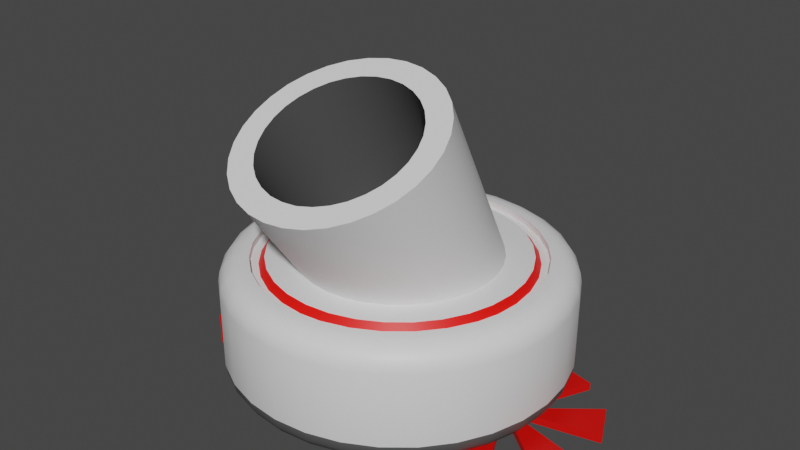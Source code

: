 # Source: robot_aspiradora.blend  (saved by Blender 2.82.7; exported with 4.5.12 LTS)
import bpy
from mathutils import Matrix  # noqa: F401  (used for matrix-valued properties, if any)

bpy.ops.wm.read_factory_settings(use_empty=True)
scene = bpy.context.scene
scene.name = 'Scene'

# ---- collections
col_collection = bpy.data.collections.new('Collection'); scene.collection.children.link(col_collection)

# ---- materials (node trees are filled in below, after node groups)
mat_base_aspiradora = bpy.data.materials.new('base aspiradora')
mat_base_aspiradora.use_transparent_shadow = False
mat_principal_aspiradora = bpy.data.materials.new('principal aspiradora')
mat_principal_aspiradora.use_transparent_shadow = False
mat_anillo_aspiradora = bpy.data.materials.new('anillo aspiradora')
mat_anillo_aspiradora.use_transparent_shadow = False
mat_helice = bpy.data.materials.new('helice')
mat_helice.use_transparent_shadow = False

# ---- material node trees
mat_base_aspiradora.use_nodes = True; mat_base_aspiradora.node_tree.nodes.clear()
_N = mat_base_aspiradora.node_tree.nodes; _L = mat_base_aspiradora.node_tree.links
n0 = _N.new('ShaderNodeOutputMaterial'); n0.name = 'Material Output'; n0.location = (300, 300)
n1 = _N.new('ShaderNodeBsdfPrincipled'); n1.name = 'Principled BSDF'; n1.location = (10, 300)
n1.distribution = 'GGX'
n1.subsurface_method = 'BURLEY'
n1.inputs[0].default_value = (0.09463, 0.09463, 0.09463, 1.0)
n1.inputs[3].default_value = 1.45
n1.inputs[27].default_value = (0.0, 0.0, 0.0, 1.0)
n1.inputs[28].default_value = 1.0
_L.new(n1.outputs[0], n0.inputs[0])
n0.is_active_output = True
mat_principal_aspiradora.use_nodes = True; mat_principal_aspiradora.node_tree.nodes.clear()
_N = mat_principal_aspiradora.node_tree.nodes; _L = mat_principal_aspiradora.node_tree.links
n0 = _N.new('ShaderNodeOutputMaterial'); n0.name = 'Material Output'; n0.location = (300, 300)
n1 = _N.new('ShaderNodeBsdfPrincipled'); n1.name = 'Principled BSDF'; n1.location = (10, 300)
n1.distribution = 'GGX'
n1.subsurface_method = 'BURLEY'
n1.inputs[0].default_value = (0.814, 0.814, 0.814, 1.0)
n1.inputs[3].default_value = 1.45
n1.inputs[27].default_value = (0.0, 0.0, 0.0, 1.0)
n1.inputs[28].default_value = 1.0
_L.new(n1.outputs[0], n0.inputs[0])
n0.is_active_output = True
mat_anillo_aspiradora.use_nodes = True; mat_anillo_aspiradora.node_tree.nodes.clear()
_N = mat_anillo_aspiradora.node_tree.nodes; _L = mat_anillo_aspiradora.node_tree.links
n0 = _N.new('ShaderNodeOutputMaterial'); n0.name = 'Material Output'; n0.location = (300, 300)
n1 = _N.new('ShaderNodeBsdfPrincipled'); n1.name = 'Principled BSDF'; n1.location = (10, 300)
n1.distribution = 'GGX'
n1.subsurface_method = 'BURLEY'
n1.inputs[0].default_value = (1.0, 0.003237, 0.0, 1.0)
n1.inputs[3].default_value = 1.45
n1.inputs[27].default_value = (0.0, 0.0, 0.0, 1.0)
n1.inputs[28].default_value = 1.0
_L.new(n1.outputs[0], n0.inputs[0])
n0.is_active_output = True
mat_helice.use_nodes = True; mat_helice.node_tree.nodes.clear()
_N = mat_helice.node_tree.nodes; _L = mat_helice.node_tree.links
n0 = _N.new('ShaderNodeOutputMaterial'); n0.name = 'Material Output'; n0.location = (300, 300)
n1 = _N.new('ShaderNodeBsdfPrincipled'); n1.name = 'Principled BSDF'; n1.location = (10, 300)
n1.distribution = 'GGX'
n1.subsurface_method = 'BURLEY'
n1.inputs[0].default_value = (0.7357, 0.002304, 0.0, 1.0)
n1.inputs[3].default_value = 1.45
n1.inputs[27].default_value = (0.0, 0.0, 0.0, 1.0)
n1.inputs[28].default_value = 1.0
_L.new(n1.outputs[0], n0.inputs[0])
n0.is_active_output = True

# ---- world
world_world = bpy.data.worlds.new('World'); scene.world = world_world
world_world.use_nodes = True; world_world.node_tree.nodes.clear()
_N = world_world.node_tree.nodes; _L = world_world.node_tree.links
n0 = _N.new('ShaderNodeOutputWorld'); n0.name = 'World Output'; n0.location = (300, 300)
n1 = _N.new('ShaderNodeBackground'); n1.name = 'Background'; n1.location = (10, 300)
n1.inputs[0].default_value = (0.05088, 0.05088, 0.05088, 1.0)
_L.new(n1.outputs[0], n0.inputs[0])
n0.is_active_output = True
world_world.color = (0.05088, 0.05088, 0.05088)
world_world.use_sun_shadow = False
world_world.sun_shadow_jitter_overblur = 0.0

# ---- meshes
me_cylinder = bpy.data.meshes.new('Cylinder')
me_cylinder.from_pydata([(-1.034e-07, 0.8647, 0.25), (0.0, 1.0, 0.3847), (-6.391e-08, 0.9165, 0.2603), (-3.038e-08, 0.9604, 0.2894), (-7.8e-09, 0.9897, 0.3331), (-1.956e-07, 0.7425, 0.95), (0.0, 1.0, 0.8153), (-6.321e-08, 0.9165, 0.9397), (-3.015e-08, 0.9604, 0.9106), (-7.8e-09, 0.9897, 0.8669), (0.1687, 0.848, 0.25), (0.1951, 0.9808, 0.3847), (0.1788, 0.8988, 0.2603), (0.1874, 0.9419, 0.2894), (0.1931, 0.9707, 0.3331), (0.1448, 0.7282, 0.95), (0.1951, 0.9808, 0.8153), (0.1788, 0.8988, 0.9397), (0.1874, 0.9419, 0.9106), (0.1931, 0.9707, 0.8669), (0.3309, 0.7988, 0.25), (0.3827, 0.9239, 0.3847), (0.3507, 0.8467, 0.2603), (0.3675, 0.8873, 0.2894), (0.3787, 0.9144, 0.3331), (0.2841, 0.6859, 0.95), (0.3827, 0.9239, 0.8153), (0.3507, 0.8467, 0.9397), (0.3675, 0.8873, 0.9106), (0.3787, 0.9144, 0.8669), (0.4804, 0.7189, 0.25), (0.5556, 0.8315, 0.3847), (0.5092, 0.762, 0.2603), (0.5335, 0.7985, 0.2894), (0.5498, 0.8229, 0.3331), (0.4125, 0.6173, 0.95), (0.5556, 0.8315, 0.8153), (0.5092, 0.762, 0.9397), (0.5335, 0.7985, 0.9106), (0.5498, 0.8229, 0.8669), (0.6114, 0.6114, 0.25), (0.7071, 0.7071, 0.3847), (0.648, 0.648, 0.2603), (0.6791, 0.6791, 0.2894), (0.6998, 0.6998, 0.3331), (0.525, 0.525, 0.95), (0.7071, 0.7071, 0.8153), (0.648, 0.648, 0.9397), (0.6791, 0.6791, 0.9106), (0.6998, 0.6998, 0.8669), (0.7189, 0.4804, 0.25), (0.8315, 0.5556, 0.3847), (0.762, 0.5092, 0.2603), (0.7985, 0.5335, 0.2894), (0.8229, 0.5498, 0.3331), (0.6173, 0.4125, 0.95), (0.8315, 0.5556, 0.8153), (0.762, 0.5092, 0.9397), (0.7985, 0.5335, 0.9106), (0.8229, 0.5498, 0.8669), (0.7988, 0.3309, 0.25), (0.9239, 0.3827, 0.3847), (0.8467, 0.3507, 0.2603), (0.8873, 0.3675, 0.2894), (0.9144, 0.3787, 0.3331), (0.6859, 0.2841, 0.95), (0.9239, 0.3827, 0.8153), (0.8467, 0.3507, 0.9397), (0.8873, 0.3675, 0.9106), (0.9144, 0.3787, 0.8669), (0.848, 0.1687, 0.25), (0.9808, 0.1951, 0.3847), (0.8988, 0.1788, 0.2603), (0.9419, 0.1874, 0.2894), (0.9707, 0.1931, 0.3331), (0.7282, 0.1448, 0.95), (0.9808, 0.1951, 0.8153), (0.8988, 0.1788, 0.9397), (0.9419, 0.1874, 0.9106), (0.9707, 0.1931, 0.8669), (0.8647, -4.897e-08, 0.25), (1.0, -7.936e-09, 0.3847), (0.9165, -3.338e-08, 0.2603), (0.9604, -2.01e-08, 0.2894), (0.9897, -1.114e-08, 0.3331), (0.7425, -8.257e-08, 0.95), (1.0, -7.936e-09, 0.8153), (0.9165, -3.338e-08, 0.9397), (0.9604, -2.01e-08, 0.9106), (0.9897, -1.114e-08, 0.8669), (0.848, -0.1687, 0.25), (0.9808, -0.1951, 0.3847), (0.8988, -0.1788, 0.2603), (0.9419, -0.1874, 0.2894), (0.9707, -0.1931, 0.3331), (0.7282, -0.1448, 0.95), (0.9808, -0.1951, 0.8153), (0.8988, -0.1788, 0.9397), (0.9419, -0.1874, 0.9106), (0.9707, -0.1931, 0.8669), (0.7988, -0.3309, 0.25), (0.9239, -0.3827, 0.3847), (0.8467, -0.3507, 0.2603), (0.8873, -0.3675, 0.2894), (0.9144, -0.3787, 0.3331), (0.6859, -0.2841, 0.95), (0.9239, -0.3827, 0.8153), (0.8467, -0.3507, 0.9397), (0.8873, -0.3675, 0.9106), (0.9144, -0.3787, 0.8669), (0.7189, -0.4804, 0.25), (0.8315, -0.5556, 0.3847), (0.762, -0.5092, 0.2603), (0.7985, -0.5335, 0.2894), (0.8229, -0.5498, 0.3331), (0.6173, -0.4125, 0.95), (0.8315, -0.5556, 0.8153), (0.762, -0.5092, 0.9397), (0.7985, -0.5335, 0.9106), (0.8229, -0.5498, 0.8669), (0.6114, -0.6114, 0.25), (0.7071, -0.7071, 0.3847), (0.648, -0.648, 0.2603), (0.6791, -0.6791, 0.2894), (0.6998, -0.6998, 0.3331), (0.525, -0.525, 0.95), (0.7071, -0.7071, 0.8153), (0.648, -0.648, 0.9397), (0.6791, -0.6791, 0.9106), (0.6998, -0.6998, 0.8669), (0.4804, -0.7189, 0.25), (0.5556, -0.8315, 0.3847), (0.5092, -0.762, 0.2603), (0.5335, -0.7985, 0.2894), (0.5498, -0.8229, 0.3331), (0.4125, -0.6173, 0.95), (0.5556, -0.8315, 0.8153), (0.5092, -0.762, 0.9397), (0.5335, -0.7985, 0.9106), (0.5498, -0.8229, 0.8669), (0.3309, -0.7988, 0.25), (0.3827, -0.9239, 0.3847), (0.3507, -0.8467, 0.2603), (0.3675, -0.8873, 0.2894), (0.3787, -0.9144, 0.3331), (0.2841, -0.6859, 0.95), (0.3827, -0.9239, 0.8153), (0.3507, -0.8467, 0.9397), (0.3675, -0.8873, 0.9106), (0.3787, -0.9144, 0.8669), (0.1687, -0.848, 0.25), (0.1951, -0.9808, 0.3847), (0.1788, -0.8988, 0.2603), (0.1874, -0.9419, 0.2894), (0.1931, -0.9707, 0.3331), (0.1448, -0.7282, 0.95), (0.1951, -0.9808, 0.8153), (0.1788, -0.8988, 0.9397), (0.1874, -0.9419, 0.9106), (0.1931, -0.9707, 0.8669), (-2.431e-07, -0.8647, 0.25), (-3.258e-07, -1.0, 0.3847), (-2.746e-07, -0.9165, 0.2603), (-3.015e-07, -0.9604, 0.2894), (-3.193e-07, -0.9897, 0.3331), (-2.211e-07, -0.7425, 0.95), (-3.258e-07, -1.0, 0.8153), (-2.747e-07, -0.9165, 0.9397), (-3.016e-07, -0.9604, 0.9106), (-3.194e-07, -0.9897, 0.8669), (-0.1687, -0.848, 0.25), (-0.1951, -0.9808, 0.3847), (-0.1788, -0.8988, 0.2603), (-0.1874, -0.9419, 0.2894), (-0.1931, -0.9707, 0.3331), (-0.1448, -0.7282, 0.95), (-0.1951, -0.9808, 0.8153), (-0.1788, -0.8988, 0.9397), (-0.1874, -0.9419, 0.9106), (-0.1931, -0.9707, 0.8669), (-0.3309, -0.7988, 0.25), (-0.3827, -0.9239, 0.3847), (-0.3507, -0.8467, 0.2603), (-0.3675, -0.8873, 0.2894), (-0.3787, -0.9144, 0.3331), (-0.2841, -0.6859, 0.95), (-0.3827, -0.9239, 0.8153), (-0.3507, -0.8467, 0.9397), (-0.3675, -0.8873, 0.9106), (-0.3787, -0.9144, 0.8669), (-0.4804, -0.7189, 0.25), (-0.5556, -0.8315, 0.3847), (-0.5092, -0.762, 0.2603), (-0.5335, -0.7985, 0.2894), (-0.5498, -0.8229, 0.3331), (-0.4125, -0.6173, 0.95), (-0.5556, -0.8315, 0.8153), (-0.5092, -0.762, 0.9397), (-0.5335, -0.7985, 0.9106), (-0.5498, -0.8229, 0.8669), (-0.6114, -0.6114, 0.25), (-0.7071, -0.7071, 0.3847), (-0.648, -0.648, 0.2603), (-0.6791, -0.6791, 0.2894), (-0.6998, -0.6998, 0.3331), (-0.525, -0.525, 0.95), (-0.7071, -0.7071, 0.8153), (-0.648, -0.648, 0.9397), (-0.6791, -0.6791, 0.9106), (-0.6998, -0.6998, 0.8669), (-0.7189, -0.4804, 0.25), (-0.8315, -0.5556, 0.3847), (-0.762, -0.5092, 0.2603), (-0.7985, -0.5335, 0.2894), (-0.8229, -0.5498, 0.3331), (-0.6173, -0.4125, 0.95), (-0.8315, -0.5556, 0.8153), (-0.762, -0.5092, 0.9397), (-0.7985, -0.5335, 0.9106), (-0.8229, -0.5498, 0.8669), (-0.7988, -0.3309, 0.25), (-0.9239, -0.3827, 0.3847), (-0.8467, -0.3507, 0.2603), (-0.8873, -0.3675, 0.2894), (-0.9144, -0.3787, 0.3331), (-0.6859, -0.2841, 0.95), (-0.9239, -0.3827, 0.8153), (-0.8467, -0.3507, 0.9397), (-0.8873, -0.3675, 0.9106), (-0.9144, -0.3787, 0.8669), (-0.848, -0.1687, 0.25), (-0.9808, -0.1951, 0.3847), (-0.8988, -0.1788, 0.2603), (-0.9419, -0.1874, 0.2894), (-0.9707, -0.1931, 0.3331), (-0.7282, -0.1448, 0.95), (-0.9808, -0.1951, 0.8153), (-0.8988, -0.1788, 0.9397), (-0.9419, -0.1874, 0.9106), (-0.9707, -0.1931, 0.8669), (-0.8647, 9.382e-07, 0.25), (-1.0, 8.822e-07, 0.3847), (-0.9165, 9.166e-07, 0.2603), (-0.9604, 8.984e-07, 0.2894), (-0.9897, 8.863e-07, 0.3331), (-0.7425, 8.042e-07, 0.95), (-1.0, 8.822e-07, 0.8153), (-0.9165, 9.166e-07, 0.9397), (-0.9604, 8.985e-07, 0.9106), (-0.9897, 8.863e-07, 0.8669), (-0.848, 0.1687, 0.25), (-0.9808, 0.1951, 0.3847), (-0.8988, 0.1788, 0.2603), (-0.9419, 0.1874, 0.2894), (-0.9707, 0.1931, 0.3331), (-0.7282, 0.1448, 0.95), (-0.9808, 0.1951, 0.8153), (-0.8988, 0.1788, 0.9397), (-0.9419, 0.1874, 0.9106), (-0.9707, 0.1931, 0.8669), (-0.7988, 0.3309, 0.25), (-0.9239, 0.3827, 0.3847), (-0.8467, 0.3507, 0.2603), (-0.8873, 0.3675, 0.2894), (-0.9144, 0.3787, 0.3331), (-0.6859, 0.2841, 0.95), (-0.9239, 0.3827, 0.8153), (-0.8467, 0.3507, 0.9397), (-0.8873, 0.3675, 0.9106), (-0.9144, 0.3787, 0.8669), (-0.7189, 0.4804, 0.25), (-0.8315, 0.5556, 0.3847), (-0.762, 0.5092, 0.2603), (-0.7985, 0.5335, 0.2894), (-0.8229, 0.5498, 0.3331), (-0.6173, 0.4125, 0.95), (-0.8315, 0.5556, 0.8153), (-0.762, 0.5092, 0.9397), (-0.7985, 0.5335, 0.9106), (-0.8229, 0.5498, 0.8669), (-0.6114, 0.6114, 0.25), (-0.7071, 0.7071, 0.3847), (-0.648, 0.648, 0.2603), (-0.6791, 0.6791, 0.2894), (-0.6998, 0.6998, 0.3331), (-0.525, 0.525, 0.95), (-0.7071, 0.7071, 0.8153), (-0.648, 0.648, 0.9397), (-0.6791, 0.6791, 0.9106), (-0.6998, 0.6998, 0.8669), (-0.4804, 0.7189, 0.25), (-0.5556, 0.8315, 0.3847), (-0.5092, 0.762, 0.2603), (-0.5335, 0.7985, 0.2894), (-0.5498, 0.8229, 0.3331), (-0.4125, 0.6173, 0.95), (-0.5556, 0.8315, 0.8153), (-0.5092, 0.762, 0.9397), (-0.5335, 0.7985, 0.9106), (-0.5498, 0.8229, 0.8669), (-0.3309, 0.7988, 0.25), (-0.3827, 0.9239, 0.3847), (-0.3507, 0.8467, 0.2603), (-0.3675, 0.8873, 0.2894), (-0.3787, 0.9144, 0.3331), (-0.2841, 0.6859, 0.95), (-0.3827, 0.9239, 0.8153), (-0.3507, 0.8467, 0.9397), (-0.3675, 0.8873, 0.9106), (-0.3787, 0.9144, 0.8669), (-0.1687, 0.848, 0.25), (-0.1951, 0.9808, 0.3847), (-0.1788, 0.8988, 0.2603), (-0.1874, 0.9419, 0.2894), (-0.1931, 0.9707, 0.3331), (-0.1448, 0.7282, 0.95), (-0.1951, 0.9808, 0.8153), (-0.1788, 0.8988, 0.9397), (-0.1874, 0.9419, 0.9106), (-0.1931, 0.9707, 0.8669), (-1.886e-07, 0.8256, 0.95), (0.1611, 0.8097, 0.95), (0.3159, 0.7627, 0.95), (0.4587, 0.6865, 0.95), (0.5838, 0.5838, 0.95), (0.6865, 0.4587, 0.95), (0.7627, 0.3159, 0.95), (0.8097, 0.1611, 0.95), (0.8256, -9.344e-08, 0.95), (0.8097, -0.1611, 0.95), (0.7627, -0.3159, 0.95), (0.6865, -0.4587, 0.95), (0.5838, -0.5838, 0.95), (0.4587, -0.6865, 0.95), (0.3159, -0.7627, 0.95), (0.1611, -0.8097, 0.95), (-2.291e-07, -0.8256, 0.95), (-0.1611, -0.8097, 0.95), (-0.3159, -0.7627, 0.95), (-0.4587, -0.6865, 0.95), (-0.5838, -0.5838, 0.95), (-0.6865, -0.4587, 0.95), (-0.7627, -0.3159, 0.95), (-0.8097, -0.1611, 0.95), (-0.8256, 8.863e-07, 0.95), (-0.8097, 0.1611, 0.95), (-0.7627, 0.3159, 0.95), (-0.6865, 0.4587, 0.95), (-0.5838, 0.5838, 0.95), (-0.4587, 0.6865, 0.95), (-0.3159, 0.7628, 0.95), (-0.1611, 0.8097, 0.95), (-3.666e-07, -0.07303, 1.962), (0.08649, -0.08068, 1.958), (0.1696, -0.1033, 1.947), (0.2463, -0.1401, 1.929), (0.3135, -0.1895, 1.905), (0.3686, -0.2498, 1.875), (0.4096, -0.3186, 1.841), (0.4348, -0.3932, 1.805), (0.4433, -0.4708, 1.766), (0.4348, -0.5484, 1.728), (0.4096, -0.6231, 1.691), (0.3686, -0.6918, 1.658), (0.3135, -0.7521, 1.628), (0.2463, -0.8016, 1.604), (0.1696, -0.8384, 1.586), (0.08649, -0.861, 1.574), (-7.04e-08, -0.8686, 1.571), (-0.08649, -0.861, 1.574), (-0.1697, -0.8384, 1.586), (-0.2463, -0.8016, 1.604), (-0.3135, -0.7521, 1.628), (-0.3686, -0.6918, 1.658), (-0.4096, -0.6231, 1.691), (-0.4348, -0.5484, 1.728), (-0.4433, -0.4708, 1.766), (-0.4348, -0.3932, 1.805), (-0.4096, -0.3186, 1.841), (-0.3686, -0.2498, 1.875), (-0.3135, -0.1895, 1.905), (-0.2463, -0.1401, 1.929), (-0.1696, -0.1033, 1.947), (-0.08649, -0.08068, 1.958), (-2.455e-07, 0.05099, 2.023), (0.1135, 0.04096, 2.018), (0.2225, 0.01127, 2.003), (0.3231, -0.03695, 1.98), (0.4112, -0.1018, 1.948), (0.4835, -0.1809, 1.909), (0.5373, -0.2711, 1.865), (0.5704, -0.369, 1.816), (0.5815, -0.4708, 1.766), (0.5704, -0.5726, 1.716), (0.5373, -0.6705, 1.668), (0.4835, -0.7607, 1.624), (0.4112, -0.8398, 1.585), (0.3231, -0.9047, 1.553), (0.2225, -0.9529, 1.529), (0.1135, -0.9826, 1.515), (-1.392e-07, -0.9927, 1.51), (-0.1135, -0.9826, 1.515), (-0.2225, -0.9529, 1.529), (-0.3231, -0.9047, 1.553), (-0.4112, -0.8398, 1.585), (-0.4835, -0.7607, 1.624), (-0.5373, -0.6705, 1.668), (-0.5704, -0.5726, 1.716), (-0.5815, -0.4708, 1.766), (-0.5704, -0.369, 1.816), (-0.5373, -0.2711, 1.865), (-0.4835, -0.1809, 1.909), (-0.4112, -0.1018, 1.948), (-0.3231, -0.03695, 1.98), (-0.2225, 0.01127, 2.003), (-0.1134, 0.04096, 2.018), (-3.14e-07, 0.4417, 0.9797), (0.08649, 0.4332, 0.9796), (0.1697, 0.4079, 0.9794), (0.2463, 0.367, 0.9789), (0.3135, 0.3118, 0.9784), (0.3686, 0.2447, 0.9777), (0.4096, 0.168, 0.9769), (0.4348, 0.08486, 0.9761), (0.4433, -0.001624, 0.9752), (0.4348, -0.08811, 0.9744), (0.4096, -0.1713, 0.9735), (0.3686, -0.2479, 0.9728), (0.3135, -0.3151, 0.9721), (0.2463, -0.3702, 0.9715), (0.1697, -0.4112, 0.9711), (0.08649, -0.4364, 0.9709), (-1.786e-08, -0.4449, 0.9708), (-0.08649, -0.4364, 0.9709), (-0.1697, -0.4112, 0.9711), (-0.2463, -0.3702, 0.9715), (-0.3135, -0.3151, 0.9721), (-0.3686, -0.2479, 0.9728), (-0.4096, -0.1713, 0.9735), (-0.4348, -0.08811, 0.9744), (-0.4433, -0.001623, 0.9752), (-0.4348, 0.08486, 0.9761), (-0.4096, 0.168, 0.9769), (-0.3686, 0.2447, 0.9777), (-0.3135, 0.3118, 0.9784), (-0.2463, 0.367, 0.9789), (-0.1696, 0.4079, 0.9794), (-0.08649, 0.4332, 0.9796), (-1.024e-07, 0.8647, 0.95), (0.1687, 0.848, 0.95), (0.3309, 0.7988, 0.95), (0.4804, 0.7189, 0.95), (0.6114, 0.6114, 0.95), (0.7189, 0.4804, 0.95), (0.7988, 0.3309, 0.95), (0.848, 0.1687, 0.95), (0.8647, -4.897e-08, 0.95), (0.848, -0.1687, 0.95), (0.7988, -0.3309, 0.95), (0.7189, -0.4804, 0.95), (0.6114, -0.6114, 0.95), (0.4804, -0.7189, 0.95), (0.3309, -0.7988, 0.95), (0.1687, -0.848, 0.95), (-2.431e-07, -0.8647, 0.95), (-0.1687, -0.848, 0.95), (-0.3309, -0.7988, 0.95), (-0.4804, -0.7189, 0.95), (-0.6114, -0.6114, 0.95), (-0.7189, -0.4804, 0.95), (-0.7988, -0.3309, 0.95), (-0.848, -0.1687, 0.95), (-0.8647, 9.382e-07, 0.95), (-0.848, 0.1687, 0.95), (-0.7988, 0.3309, 0.95), (-0.7189, 0.4804, 0.95), (-0.6114, 0.6114, 0.95), (-0.4804, 0.7189, 0.95), (-0.3309, 0.7988, 0.95), (-0.1687, 0.848, 0.95), (-2.455e-07, 0.5815, 0.95), (0.1135, 0.5704, 0.95), (0.2225, 0.5373, 0.95), (0.3231, 0.4835, 0.95), (0.4112, 0.4112, 0.95), (0.4835, 0.3231, 0.95), (0.5373, 0.2225, 0.95), (0.5704, 0.1135, 0.95), (0.5815, -9.031e-08, 0.95), (0.5704, -0.1135, 0.95), (0.5373, -0.2225, 0.95), (0.4835, -0.3231, 0.95), (0.4112, -0.4112, 0.95), (0.3231, -0.4835, 0.95), (0.2225, -0.5373, 0.95), (0.1135, -0.5704, 0.95), (-1.392e-07, -0.5815, 0.95), (-0.1135, -0.5704, 0.95), (-0.2225, -0.5373, 0.95), (-0.3231, -0.4835, 0.95), (-0.4112, -0.4112, 0.95), (-0.4835, -0.3231, 0.95), (-0.5373, -0.2225, 0.95), (-0.5704, -0.1135, 0.95), (-0.5815, 6.521e-07, 0.95), (-0.5704, 0.1135, 0.95), (-0.5373, 0.2225, 0.95), (-0.4835, 0.3231, 0.95), (-0.4112, 0.4112, 0.95), (-0.3231, 0.4835, 0.95), (-0.2225, 0.5373, 0.95), (-0.1134, 0.5704, 0.95), (-1.886e-07, 0.8256, 0.9096), (-2.076e-07, 0.7763, 0.9096), (0.1515, 0.7614, 0.9096), (0.1611, 0.8097, 0.9096), (0.2971, 0.7172, 0.9096), (0.3159, 0.7627, 0.9096), (0.4313, 0.6455, 0.9096), (0.4587, 0.6865, 0.9096), (0.5489, 0.5489, 0.9096), (0.5838, 0.5838, 0.9096), (0.6455, 0.4313, 0.9096), (0.6865, 0.4587, 0.9096), (0.7172, 0.2971, 0.9096), (0.7627, 0.3159, 0.9096), (0.7614, 0.1515, 0.9096), (0.8097, 0.1611, 0.9096), (0.7763, -9.222e-08, 0.9096), (0.8256, -9.344e-08, 0.9096), (0.7614, -0.1515, 0.9096), (0.8097, -0.1611, 0.9096), (0.7172, -0.2971, 0.9096), (0.7627, -0.3159, 0.9096), (0.6455, -0.4313, 0.9096), (0.6865, -0.4587, 0.9096), (0.5489, -0.5489, 0.9096), (0.5838, -0.5838, 0.9096), (0.4313, -0.6455, 0.9096), (0.4587, -0.6865, 0.9096), (0.2971, -0.7172, 0.9096), (0.3159, -0.7627, 0.9096), (0.1515, -0.7614, 0.9096), (0.1611, -0.8097, 0.9096), (-2.343e-07, -0.7763, 0.9096), (-2.291e-07, -0.8256, 0.9096), (-0.1515, -0.7614, 0.9096), (-0.1611, -0.8097, 0.9096), (-0.2971, -0.7172, 0.9096), (-0.3159, -0.7627, 0.9096), (-0.4313, -0.6455, 0.9096), (-0.4587, -0.6865, 0.9096), (-0.5489, -0.5489, 0.9096), (-0.5838, -0.5838, 0.9096), (-0.6455, -0.4313, 0.9096), (-0.6865, -0.4587, 0.9096), (-0.7172, -0.2971, 0.9096), (-0.7627, -0.3159, 0.9096), (-0.7614, -0.1515, 0.9096), (-0.8097, -0.1611, 0.9096), (-0.7763, 8.35e-07, 0.9096), (-0.8256, 8.863e-07, 0.9096), (-0.7614, 0.1515, 0.9096), (-0.8097, 0.1611, 0.9096), (-0.7172, 0.2971, 0.9096), (-0.7627, 0.3159, 0.9096), (-0.6455, 0.4313, 0.9096), (-0.6865, 0.4587, 0.9096), (-0.5489, 0.5489, 0.9096), (-0.5838, 0.5838, 0.9096), (-0.4313, 0.6455, 0.9096), (-0.4587, 0.6865, 0.9096), (-0.2971, 0.7172, 0.9096), (-0.3159, 0.7628, 0.9096), (-0.1515, 0.7614, 0.9096), (-0.1611, 0.8097, 0.9096), (-2.455e-07, 0.5815, 0.95), (0.1135, 0.5704, 0.95), (0.2225, 0.5373, 0.95), (0.3231, 0.4835, 0.95), (0.4112, 0.4112, 0.95), (0.4835, 0.3231, 0.95), (0.5373, 0.2225, 0.95), (0.5704, 0.1135, 0.95), (0.5815, -9.031e-08, 0.95), (0.5704, -0.1135, 0.95), (0.5373, -0.2225, 0.95), (0.4835, -0.3231, 0.95), (0.4112, -0.4112, 0.95), (0.3231, -0.4835, 0.95), (0.2225, -0.5373, 0.95), (0.1135, -0.5704, 0.95), (-1.392e-07, -0.5815, 0.95), (-0.1135, -0.5704, 0.95), (-0.2225, -0.5373, 0.95), (-0.3231, -0.4835, 0.95), (-0.4112, -0.4112, 0.95), (-0.4835, -0.3231, 0.95), (-0.5373, -0.2225, 0.95), (-0.5704, -0.1135, 0.95), (-0.5815, 6.521e-07, 0.95), (-0.5704, 0.1135, 0.95), (-0.5373, 0.2225, 0.95), (-0.4835, 0.3231, 0.95), (-0.4112, 0.4112, 0.95), (-0.3231, 0.4835, 0.95), (-0.2225, 0.5373, 0.95), (-0.1134, 0.5704, 0.95), (-2.455e-07, 0.05099, 2.023), (0.1135, 0.04096, 2.018), (0.2225, 0.01127, 2.003), (0.3231, -0.03695, 1.98), (0.4112, -0.1018, 1.948), (0.4835, -0.1809, 1.909), (0.5373, -0.2711, 1.865), (0.5704, -0.369, 1.816), (0.5815, -0.4708, 1.766), (0.5704, -0.5726, 1.716), (0.5373, -0.6705, 1.668), (0.4835, -0.7607, 1.624), (0.4112, -0.8398, 1.585), (0.3231, -0.9047, 1.553), (0.2225, -0.9529, 1.529), (0.1135, -0.9826, 1.515), (-1.392e-07, -0.9927, 1.51), (-0.1135, -0.9826, 1.515), (-0.2225, -0.9529, 1.529), (-0.3231, -0.9047, 1.553), (-0.4112, -0.8398, 1.585), (-0.4835, -0.7607, 1.624), (-0.5373, -0.6705, 1.668), (-0.5704, -0.5726, 1.716), (-0.5815, -0.4708, 1.766), (-0.5704, -0.369, 1.816), (-0.5373, -0.2711, 1.865), (-0.4835, -0.1809, 1.909), (-0.4112, -0.1018, 1.948), (-0.3231, -0.03695, 1.98), (-0.2225, 0.01127, 2.003), (-0.1134, 0.04096, 2.018), (-3.666e-07, -0.07303, 1.962), (0.08649, -0.08068, 1.958), (0.1696, -0.1033, 1.947), (0.2463, -0.1401, 1.929), (0.3135, -0.1895, 1.905), (0.3686, -0.2498, 1.875), (0.4096, -0.3186, 1.841), (0.4348, -0.3932, 1.805), (0.4433, -0.4708, 1.766), (0.4348, -0.5484, 1.728), (0.4096, -0.6231, 1.691), (0.3686, -0.6918, 1.658), (0.3135, -0.7521, 1.628), (0.2463, -0.8016, 1.604), (0.1696, -0.8384, 1.586), (0.08649, -0.861, 1.574), (-7.04e-08, -0.8686, 1.571), (-0.08649, -0.861, 1.574), (-0.1697, -0.8384, 1.586), (-0.2463, -0.8016, 1.604), (-0.3135, -0.7521, 1.628), (-0.3686, -0.6918, 1.658), (-0.4096, -0.6231, 1.691), (-0.4348, -0.5484, 1.728), (-0.4433, -0.4708, 1.766), (-0.4348, -0.3932, 1.805), (-0.4096, -0.3186, 1.841), (-0.3686, -0.2498, 1.875), (-0.3135, -0.1895, 1.905), (-0.2463, -0.1401, 1.929), (-0.1696, -0.1033, 1.947), (-0.08649, -0.08068, 1.958), (-3.14e-07, 0.4417, 0.9797), (0.08649, 0.4332, 0.9796), (0.1697, 0.4079, 0.9794), (0.2463, 0.367, 0.9789), (0.3135, 0.3118, 0.9784), (0.3686, 0.2447, 0.9777), (0.4096, 0.168, 0.9769), (0.4348, 0.08486, 0.9761), (0.4433, -0.001624, 0.9752), (0.4348, -0.08811, 0.9744), (0.4096, -0.1713, 0.9735), (0.3686, -0.2479, 0.9728), (0.3135, -0.3151, 0.9721), (0.2463, -0.3702, 0.9715), (0.1697, -0.4112, 0.9711), (0.08649, -0.4364, 0.9709), (-1.786e-08, -0.4449, 0.9708), (-0.08649, -0.4364, 0.9709), (-0.1697, -0.4112, 0.9711), (-0.2463, -0.3702, 0.9715), (-0.3135, -0.3151, 0.9721), (-0.3686, -0.2479, 0.9728), (-0.4096, -0.1713, 0.9735), (-0.4348, -0.08811, 0.9744), (-0.4433, -0.001623, 0.9752), (-0.4348, 0.08486, 0.9761), (-0.4096, 0.168, 0.9769), (-0.3686, 0.2447, 0.9777), (-0.3135, 0.3118, 0.9784), (-0.2463, 0.367, 0.9789), (-0.1696, 0.4079, 0.9794), (-0.08649, 0.4332, 0.9796), (-1.886e-07, 0.8256, 0.95), (0.1611, 0.8097, 0.95), (0.3159, 0.7627, 0.95), (0.4587, 0.6865, 0.95), (0.5838, 0.5838, 0.95), (0.6865, 0.4587, 0.95), (0.7627, 0.3159, 0.95), (0.8097, 0.1611, 0.95), (0.8256, -9.344e-08, 0.95), (0.8097, -0.1611, 0.95), (0.7627, -0.3159, 0.95), (0.6865, -0.4587, 0.95), (0.5838, -0.5838, 0.95), (0.4587, -0.6865, 0.95), (0.3159, -0.7627, 0.95), (0.1611, -0.8097, 0.95), (-2.291e-07, -0.8256, 0.95), (-0.1611, -0.8097, 0.95), (-0.3159, -0.7627, 0.95), (-0.4587, -0.6865, 0.95), (-0.5838, -0.5838, 0.95), (-0.6865, -0.4587, 0.95), (-0.7627, -0.3159, 0.95), (-0.8097, -0.1611, 0.95), (-0.8256, 8.863e-07, 0.95), (-0.8097, 0.1611, 0.95), (-0.7627, 0.3159, 0.95), (-0.6865, 0.4587, 0.95), (-0.5838, 0.5838, 0.95), (-0.4587, 0.6865, 0.95), (-0.3159, 0.7628, 0.95), (-0.1611, 0.8097, 0.95), (-1.956e-07, 0.7425, 0.95), (0.1448, 0.7282, 0.95), (0.2841, 0.6859, 0.95), (0.4125, 0.6173, 0.95), (0.525, 0.525, 0.95), (0.6173, 0.4125, 0.95), (0.6859, 0.2841, 0.95), (0.7282, 0.1448, 0.95), (0.7425, -8.257e-08, 0.95), (0.7282, -0.1448, 0.95), (0.6859, -0.2841, 0.95), (0.6173, -0.4125, 0.95), (0.525, -0.525, 0.95), (0.4125, -0.6173, 0.95), (0.2841, -0.6859, 0.95), (0.1448, -0.7282, 0.95), (-2.211e-07, -0.7425, 0.95), (-0.1448, -0.7282, 0.95), (-0.2841, -0.6859, 0.95), (-0.4125, -0.6173, 0.95), (-0.525, -0.525, 0.95), (-0.6173, -0.4125, 0.95), (-0.6859, -0.2841, 0.95), (-0.7282, -0.1448, 0.95), (-0.7425, 8.042e-07, 0.95), (-0.7282, 0.1448, 0.95), (-0.6859, 0.2841, 0.95), (-0.6173, 0.4125, 0.95), (-0.525, 0.525, 0.95), (-0.4125, 0.6173, 0.95), (-0.2841, 0.6859, 0.95), (-0.1448, 0.7282, 0.95), (-1.886e-07, 0.8256, 0.9096), (0.1611, 0.8097, 0.9096), (0.3159, 0.7627, 0.9096), (0.4587, 0.6865, 0.9096), (0.5838, 0.5838, 0.9096), (0.6865, 0.4587, 0.9096), (0.7627, 0.3159, 0.9096), (0.8097, 0.1611, 0.9096), (0.8256, -9.344e-08, 0.9096), (0.8097, -0.1611, 0.9096), (0.7627, -0.3159, 0.9096), (0.6865, -0.4587, 0.9096), (0.5838, -0.5838, 0.9096), (0.4587, -0.6865, 0.9096), (0.3159, -0.7627, 0.9096), (0.1611, -0.8097, 0.9096), (-2.291e-07, -0.8256, 0.9096), (-0.1611, -0.8097, 0.9096), (-0.3159, -0.7627, 0.9096), (-0.4587, -0.6865, 0.9096), (-0.5838, -0.5838, 0.9096), (-0.6865, -0.4587, 0.9096), (-0.7627, -0.3159, 0.9096), (-0.8097, -0.1611, 0.9096), (-0.8256, 8.863e-07, 0.9096), (-0.8097, 0.1611, 0.9096), (-0.7627, 0.3159, 0.9096), (-0.6865, 0.4587, 0.9096), (-0.5838, 0.5838, 0.9096), (-0.4587, 0.6865, 0.9096), (-0.3159, 0.7628, 0.9096), (-0.1611, 0.8097, 0.9096), (-2.076e-07, 0.7763, 0.9096), (0.1515, 0.7614, 0.9096), (0.2971, 0.7172, 0.9096), (0.4313, 0.6455, 0.9096), (0.5489, 0.5489, 0.9096), (0.6455, 0.4313, 0.9096), (0.7172, 0.2971, 0.9096), (0.7614, 0.1515, 0.9096), (0.7763, -9.222e-08, 0.9096), (0.7614, -0.1515, 0.9096), (0.7172, -0.2971, 0.9096), (0.6455, -0.4313, 0.9096), (0.5489, -0.5489, 0.9096), (0.4313, -0.6455, 0.9096), (0.2971, -0.7172, 0.9096), (0.1515, -0.7614, 0.9096), (-2.343e-07, -0.7763, 0.9096), (-0.1515, -0.7614, 0.9096), (-0.2971, -0.7172, 0.9096), (-0.4313, -0.6455, 0.9096), (-0.5489, -0.5489, 0.9096), (-0.6455, -0.4313, 0.9096), (-0.7172, -0.2971, 0.9096), (-0.7614, -0.1515, 0.9096), (-0.7763, 8.35e-07, 0.9096), (-0.7614, 0.1515, 0.9096), (-0.7172, 0.2971, 0.9096), (-0.6455, 0.4313, 0.9096), (-0.5489, 0.5489, 0.9096), (-0.4313, 0.6455, 0.9096), (-0.2971, 0.7172, 0.9096), (-0.1515, 0.7614, 0.9096)], [], [(311, 316, 6, 1), (21, 26, 36, 31), (31, 36, 46, 41), (41, 46, 56, 51), (51, 56, 66, 61), (61, 66, 76, 71), (71, 76, 86, 81), (81, 86, 96, 91), (91, 96, 106, 101), (101, 106, 116, 111), (111, 116, 126, 121), (121, 126, 136, 131), (131, 136, 146, 141), (141, 146, 156, 151), (151, 156, 166, 161), (161, 166, 176, 171), (171, 176, 186, 181), (181, 186, 196, 191), (191, 196, 206, 201), (201, 206, 216, 211), (211, 216, 226, 221), (221, 226, 236, 231), (231, 236, 246, 241), (241, 246, 256, 251), (251, 256, 266, 261), (261, 266, 276, 271), (271, 276, 286, 281), (281, 286, 296, 291), (291, 296, 306, 301), (301, 306, 316, 311), (11, 16, 26, 21), (583, 582, 614, 615), (1, 6, 16, 11), (1, 11, 14, 4), (4, 14, 13, 3), (3, 13, 12, 2), (2, 12, 10, 0), (16, 6, 9, 19), (19, 9, 8, 18), (18, 8, 7, 17), (17, 7, 448, 449), (11, 21, 24, 14), (14, 24, 23, 13), (13, 23, 22, 12), (12, 22, 20, 10), (26, 16, 19, 29), (29, 19, 18, 28), (28, 18, 17, 27), (27, 17, 449, 450), (21, 31, 34, 24), (24, 34, 33, 23), (23, 33, 32, 22), (22, 32, 30, 20), (36, 26, 29, 39), (39, 29, 28, 38), (38, 28, 27, 37), (37, 27, 450, 451), (31, 41, 44, 34), (34, 44, 43, 33), (33, 43, 42, 32), (32, 42, 40, 30), (46, 36, 39, 49), (49, 39, 38, 48), (48, 38, 37, 47), (47, 37, 451, 452), (41, 51, 54, 44), (44, 54, 53, 43), (43, 53, 52, 42), (42, 52, 50, 40), (56, 46, 49, 59), (59, 49, 48, 58), (58, 48, 47, 57), (57, 47, 452, 453), (51, 61, 64, 54), (54, 64, 63, 53), (53, 63, 62, 52), (52, 62, 60, 50), (66, 56, 59, 69), (69, 59, 58, 68), (68, 58, 57, 67), (67, 57, 453, 454), (61, 71, 74, 64), (64, 74, 73, 63), (63, 73, 72, 62), (62, 72, 70, 60), (76, 66, 69, 79), (79, 69, 68, 78), (78, 68, 67, 77), (77, 67, 454, 455), (71, 81, 84, 74), (74, 84, 83, 73), (73, 83, 82, 72), (72, 82, 80, 70), (86, 76, 79, 89), (89, 79, 78, 88), (88, 78, 77, 87), (87, 77, 455, 456), (81, 91, 94, 84), (84, 94, 93, 83), (83, 93, 92, 82), (82, 92, 90, 80), (96, 86, 89, 99), (99, 89, 88, 98), (98, 88, 87, 97), (97, 87, 456, 457), (91, 101, 104, 94), (94, 104, 103, 93), (93, 103, 102, 92), (92, 102, 100, 90), (106, 96, 99, 109), (109, 99, 98, 108), (108, 98, 97, 107), (107, 97, 457, 458), (101, 111, 114, 104), (104, 114, 113, 103), (103, 113, 112, 102), (102, 112, 110, 100), (116, 106, 109, 119), (119, 109, 108, 118), (118, 108, 107, 117), (117, 107, 458, 459), (111, 121, 124, 114), (114, 124, 123, 113), (113, 123, 122, 112), (112, 122, 120, 110), (126, 116, 119, 129), (129, 119, 118, 128), (128, 118, 117, 127), (127, 117, 459, 460), (121, 131, 134, 124), (124, 134, 133, 123), (123, 133, 132, 122), (122, 132, 130, 120), (136, 126, 129, 139), (139, 129, 128, 138), (138, 128, 127, 137), (137, 127, 460, 461), (131, 141, 144, 134), (134, 144, 143, 133), (133, 143, 142, 132), (132, 142, 140, 130), (146, 136, 139, 149), (149, 139, 138, 148), (148, 138, 137, 147), (147, 137, 461, 462), (141, 151, 154, 144), (144, 154, 153, 143), (143, 153, 152, 142), (142, 152, 150, 140), (156, 146, 149, 159), (159, 149, 148, 158), (158, 148, 147, 157), (157, 147, 462, 463), (151, 161, 164, 154), (154, 164, 163, 153), (153, 163, 162, 152), (152, 162, 160, 150), (166, 156, 159, 169), (169, 159, 158, 168), (168, 158, 157, 167), (167, 157, 463, 464), (161, 171, 174, 164), (164, 174, 173, 163), (163, 173, 172, 162), (162, 172, 170, 160), (176, 166, 169, 179), (179, 169, 168, 178), (178, 168, 167, 177), (177, 167, 464, 465), (171, 181, 184, 174), (174, 184, 183, 173), (173, 183, 182, 172), (172, 182, 180, 170), (186, 176, 179, 189), (189, 179, 178, 188), (188, 178, 177, 187), (187, 177, 465, 466), (181, 191, 194, 184), (184, 194, 193, 183), (183, 193, 192, 182), (182, 192, 190, 180), (196, 186, 189, 199), (199, 189, 188, 198), (198, 188, 187, 197), (197, 187, 466, 467), (191, 201, 204, 194), (194, 204, 203, 193), (193, 203, 202, 192), (192, 202, 200, 190), (206, 196, 199, 209), (209, 199, 198, 208), (208, 198, 197, 207), (207, 197, 467, 468), (201, 211, 214, 204), (204, 214, 213, 203), (203, 213, 212, 202), (202, 212, 210, 200), (216, 206, 209, 219), (219, 209, 208, 218), (218, 208, 207, 217), (217, 207, 468, 469), (211, 221, 224, 214), (214, 224, 223, 213), (213, 223, 222, 212), (212, 222, 220, 210), (226, 216, 219, 229), (229, 219, 218, 228), (228, 218, 217, 227), (227, 217, 469, 470), (221, 231, 234, 224), (224, 234, 233, 223), (223, 233, 232, 222), (222, 232, 230, 220), (236, 226, 229, 239), (239, 229, 228, 238), (238, 228, 227, 237), (237, 227, 470, 471), (231, 241, 244, 234), (234, 244, 243, 233), (233, 243, 242, 232), (232, 242, 240, 230), (246, 236, 239, 249), (249, 239, 238, 248), (248, 238, 237, 247), (247, 237, 471, 472), (241, 251, 254, 244), (244, 254, 253, 243), (243, 253, 252, 242), (242, 252, 250, 240), (256, 246, 249, 259), (259, 249, 248, 258), (258, 248, 247, 257), (257, 247, 472, 473), (251, 261, 264, 254), (254, 264, 263, 253), (253, 263, 262, 252), (252, 262, 260, 250), (266, 256, 259, 269), (269, 259, 258, 268), (268, 258, 257, 267), (267, 257, 473, 474), (261, 271, 274, 264), (264, 274, 273, 263), (263, 273, 272, 262), (262, 272, 270, 260), (276, 266, 269, 279), (279, 269, 268, 278), (278, 268, 267, 277), (277, 267, 474, 475), (271, 281, 284, 274), (274, 284, 283, 273), (273, 283, 282, 272), (272, 282, 280, 270), (286, 276, 279, 289), (289, 279, 278, 288), (288, 278, 277, 287), (287, 277, 475, 476), (281, 291, 294, 284), (284, 294, 293, 283), (283, 293, 292, 282), (282, 292, 290, 280), (296, 286, 289, 299), (299, 289, 288, 298), (298, 288, 287, 297), (297, 287, 476, 477), (291, 301, 304, 294), (294, 304, 303, 293), (293, 303, 302, 292), (292, 302, 300, 290), (306, 296, 299, 309), (309, 299, 298, 308), (308, 298, 297, 307), (307, 297, 477, 478), (301, 311, 314, 304), (304, 314, 313, 303), (303, 313, 312, 302), (302, 312, 310, 300), (316, 306, 309, 319), (319, 309, 308, 318), (318, 308, 307, 317), (317, 307, 478, 479), (311, 1, 4, 314), (314, 4, 3, 313), (313, 3, 2, 312), (312, 2, 0, 310), (6, 316, 319, 9), (9, 319, 318, 8), (8, 318, 317, 7), (7, 317, 479, 448), (0, 10, 20, 30, 40, 50, 60, 70, 80, 90, 100, 110, 120, 130, 140, 150, 160, 170, 180, 190, 200, 210, 220, 230, 240, 250, 260, 270, 280, 290, 300, 310), (707, 706, 770, 519), (733, 732, 796, 571), (758, 759, 558, 822), (706, 705, 769, 770), (732, 731, 795, 796), (757, 758, 822, 821), (705, 704, 768, 769), (731, 730, 794, 795), (756, 757, 821, 820), (730, 729, 793, 794), (755, 756, 820, 819), (729, 728, 792, 793), (754, 755, 819, 818), (728, 727, 791, 792), (753, 754, 818, 817), (727, 726, 790, 791), (752, 753, 817, 816), (726, 725, 789, 790), (751, 752, 816, 815), (725, 724, 788, 789), (750, 751, 815, 814), (724, 723, 787, 788), (749, 750, 814, 813), (723, 722, 786, 787), (748, 749, 813, 812), (722, 721, 785, 786), (747, 748, 812, 811), (721, 720, 784, 785), (746, 747, 811, 810), (720, 719, 783, 784), (745, 746, 810, 809), (719, 718, 782, 783), (653, 364, 428, 685), (597, 596, 628, 629), (584, 583, 615, 616), (598, 597, 629, 630), (585, 584, 616, 617), (599, 598, 630, 631), (586, 585, 617, 618), (600, 599, 631, 632), (587, 586, 618, 619), (601, 600, 632, 633), (588, 587, 619, 620), (602, 601, 633, 634), (589, 588, 620, 621), (603, 602, 634, 635), (590, 589, 621, 622), (577, 576, 608, 609), (604, 603, 635, 636), (591, 590, 622, 623), (578, 577, 609, 610), (605, 604, 636, 637), (592, 591, 623, 624), (579, 578, 610, 611), (606, 605, 637, 638), (593, 592, 624, 625), (580, 579, 611, 612), (607, 606, 638, 639), (594, 593, 625, 626), (581, 580, 612, 613), (576, 607, 639, 608), (595, 594, 626, 627), (582, 581, 613, 614), (596, 595, 627, 628), (640, 641, 385, 384), (641, 642, 386, 385), (642, 643, 387, 386), (643, 644, 388, 387), (644, 645, 389, 388), (645, 646, 390, 389), (646, 647, 391, 390), (647, 648, 392, 391), (648, 649, 393, 392), (649, 650, 394, 393), (650, 651, 395, 394), (651, 652, 396, 395), (652, 365, 397, 396), (365, 654, 398, 397), (654, 655, 399, 398), (655, 656, 400, 399), (656, 657, 401, 400), (657, 658, 402, 401), (658, 659, 403, 402), (659, 660, 404, 403), (660, 661, 405, 404), (661, 662, 406, 405), (662, 663, 407, 406), (663, 664, 408, 407), (664, 665, 409, 408), (665, 666, 410, 409), (666, 667, 411, 410), (667, 668, 412, 411), (668, 669, 413, 412), (669, 670, 414, 413), (670, 671, 415, 414), (671, 640, 384, 415), (673, 672, 703, 702, 701, 700, 699, 698, 697, 696, 695, 694, 693, 692, 691, 690, 689, 688, 687, 686, 429, 684, 683, 682, 681, 680, 679, 678, 677, 676, 675, 674), (379, 378, 442, 443), (366, 653, 685, 430), (353, 352, 416, 417), (380, 379, 443, 444), (367, 366, 430, 431), (354, 353, 417, 418), (381, 380, 444, 445), (368, 367, 431, 432), (355, 354, 418, 419), (382, 381, 445, 446), (369, 368, 432, 433), (356, 355, 419, 420), (383, 382, 446, 447), (370, 369, 433, 434), (357, 356, 420, 421), (352, 383, 447, 416), (371, 370, 434, 435), (358, 357, 421, 422), (372, 371, 435, 436), (359, 358, 422, 423), (373, 372, 436, 437), (360, 359, 423, 424), (374, 373, 437, 438), (361, 360, 424, 425), (375, 374, 438, 439), (362, 361, 425, 426), (376, 375, 439, 440), (363, 362, 426, 427), (377, 376, 440, 441), (364, 363, 427, 428), (378, 377, 441, 442), (320, 321, 449, 448), (321, 322, 450, 449), (322, 323, 451, 450), (323, 708, 452, 451), (708, 709, 453, 452), (709, 710, 454, 453), (710, 711, 455, 454), (711, 712, 456, 455), (712, 713, 457, 456), (713, 714, 458, 457), (714, 715, 459, 458), (715, 716, 460, 459), (716, 717, 461, 460), (717, 334, 462, 461), (334, 335, 463, 462), (335, 336, 464, 463), (336, 337, 465, 464), (337, 338, 466, 465), (338, 339, 467, 466), (339, 340, 468, 467), (340, 341, 469, 468), (341, 342, 470, 469), (342, 343, 471, 470), (343, 344, 472, 471), (344, 345, 473, 472), (345, 346, 474, 473), (346, 347, 475, 474), (347, 348, 476, 475), (348, 349, 477, 476), (349, 734, 478, 477), (734, 735, 479, 478), (735, 320, 448, 479), (737, 736, 480, 481), (738, 737, 481, 482), (739, 738, 482, 483), (740, 739, 483, 484), (741, 740, 484, 485), (742, 741, 485, 486), (743, 742, 486, 487), (744, 743, 487, 488), (95, 744, 488, 489), (105, 95, 489, 490), (115, 105, 490, 491), (125, 115, 491, 492), (135, 125, 492, 493), (145, 135, 493, 494), (155, 145, 494, 495), (165, 155, 495, 496), (175, 165, 496, 497), (185, 175, 497, 498), (195, 185, 498, 499), (205, 195, 499, 500), (215, 205, 500, 501), (225, 215, 501, 502), (235, 225, 502, 503), (760, 235, 503, 504), (761, 760, 504, 505), (762, 761, 505, 506), (763, 762, 506, 507), (764, 763, 507, 508), (765, 764, 508, 509), (766, 765, 509, 510), (767, 766, 510, 511), (736, 767, 511, 480), (800, 801, 515, 512), (801, 802, 517, 515), (802, 803, 771, 517), (803, 804, 772, 771), (804, 805, 773, 772), (805, 806, 774, 773), (806, 807, 775, 774), (807, 808, 776, 775), (808, 530, 777, 776), (530, 532, 778, 777), (532, 534, 779, 778), (534, 536, 780, 779), (536, 538, 781, 780), (538, 540, 541, 781), (540, 542, 543, 541), (542, 544, 545, 543), (544, 546, 547, 545), (546, 548, 549, 547), (548, 550, 551, 549), (550, 552, 553, 551), (552, 554, 555, 553), (554, 556, 557, 555), (556, 823, 559, 557), (823, 824, 561, 559), (824, 825, 563, 561), (825, 826, 565, 563), (826, 827, 567, 565), (827, 828, 569, 567), (828, 829, 797, 569), (829, 830, 798, 797), (830, 831, 799, 798), (831, 800, 512, 799), (759, 245, 560, 558), (350, 733, 571, 573), (324, 707, 519, 521), (245, 255, 562, 560), (351, 350, 573, 575), (325, 324, 521, 523), (255, 265, 564, 562), (704, 351, 575, 768), (326, 325, 523, 525), (265, 275, 566, 564), (5, 15, 514, 513), (327, 326, 525, 527), (275, 285, 568, 566), (15, 25, 516, 514), (328, 327, 527, 529), (285, 295, 570, 568), (25, 35, 518, 516), (329, 328, 529, 531), (295, 305, 572, 570), (35, 45, 520, 518), (330, 329, 531, 533), (305, 315, 574, 572), (45, 55, 522, 520), (331, 330, 533, 535), (315, 5, 513, 574), (55, 65, 524, 522), (332, 331, 535, 537), (65, 75, 526, 524), (333, 332, 537, 539), (75, 85, 528, 526), (718, 333, 539, 782), (85, 745, 809, 528)])
me_cylinder.polygons.foreach_set('use_smooth', [True] * 546)
me_cylinder.polygons.foreach_set('material_index', [1, 1, 1, 1, 1, 1, 1, 1, 1, 1, 1, 1, 1, 1, 1, 1, 1, 1, 1, 1, 1, 1, 1, 1, 1, 1, 1, 1, 1, 1, 1, 1, 1, 0, 0, 0, 0, 1, 1, 1, 1, 0, 0, 0, 0, 1, 1, 1, 1, 0, 0, 0, 0, 1, 1, 1, 1, 0, 0, 0, 0, 1, 1, 1, 1, 0, 0, 0, 0, 1, 1, 1, 1, 0, 0, 0, 0, 1, 1, 1, 1, 0, 0, 0, 0, 1, 1, 1, 1, 0, 0, 0, 0, 1, 1, 1, 1, 0, 0, 0, 0, 1, 1, 1, 1, 0, 0, 0, 0, 1, 1, 1, 1, 0, 0, 0, 0, 1, 1, 1, 1, 0, 0, 0, 0, 1, 1, 1, 1, 0, 0, 0, 0, 1, 1, 1, 1, 0, 0, 0, 0, 1, 1, 1, 1, 0, 0, 0, 0, 1, 1, 1, 1, 0, 0, 0, 0, 1, 1, 1, 1, 0, 0, 0, 0, 1, 1, 1, 1, 0, 0, 0, 0, 1, 1, 1, 1, 0, 0, 0, 0, 1, 1, 1, 1, 0, 0, 0, 0, 1, 1, 1, 1, 0, 0, 0, 0, 1, 1, 1, 1, 0, 0, 0, 0, 1, 1, 1, 1, 0, 0, 0, 0, 1, 1, 1, 1, 0, 0, 0, 0, 1, 1, 1, 1, 0, 0, 0, 0, 1, 1, 1, 1, 0, 0, 0, 0, 1, 1, 1, 1, 0, 0, 0, 0, 1, 1, 1, 1, 0, 0, 0, 0, 1, 1, 1, 1, 0, 0, 0, 0, 1, 1, 1, 1, 0, 0, 0, 0, 1, 1, 1, 1, 0, 0, 0, 0, 1, 1, 1, 1, 0, 0, 0, 0, 1, 1, 1, 1, 0, 1, 1, 2, 1, 1, 2, 1, 1, 2, 1, 2, 1, 2, 1, 2, 1, 2, 1, 2, 1, 2, 1, 2, 1, 2, 1, 2, 1, 2, 1, 2, 1, 0, 1, 1, 1, 1, 1, 1, 1, 1, 1, 1, 1, 1, 1, 1, 1, 1, 1, 1, 1, 1, 1, 1, 1, 1, 1, 1, 1, 1, 1, 1, 1, 1, 1, 1, 1, 1, 1, 1, 1, 1, 1, 1, 1, 1, 1, 1, 1, 1, 1, 1, 1, 1, 1, 1, 1, 1, 1, 1, 1, 1, 1, 1, 1, 0, 0, 0, 0, 0, 0, 0, 0, 0, 0, 0, 0, 0, 0, 0, 0, 0, 0, 0, 0, 0, 0, 0, 0, 0, 0, 0, 0, 0, 0, 0, 0, 1, 1, 1, 1, 1, 1, 1, 1, 1, 1, 1, 1, 1, 1, 1, 1, 1, 1, 1, 1, 1, 1, 1, 1, 1, 1, 1, 1, 1, 1, 1, 1, 1, 1, 1, 1, 1, 1, 1, 1, 1, 1, 1, 1, 1, 1, 1, 1, 1, 1, 1, 1, 1, 1, 1, 1, 1, 1, 1, 1, 1, 1, 1, 1, 1, 1, 1, 1, 1, 1, 1, 1, 1, 1, 1, 1, 1, 1, 1, 1, 1, 1, 1, 1, 1, 1, 1, 1, 1, 1, 1, 1, 1, 1, 1, 1, 2, 1, 1, 2, 1, 1, 2, 1, 1, 2, 2, 1, 2, 2, 1, 2, 2, 1, 2, 2, 1, 2, 2, 1, 2, 2, 1, 2, 1, 2, 1, 2])
_uv = me_cylinder.uv_layers.new(name='UVMap')
_uv.uv.foreach_set('vector', [0.03125, 0.5962, 0.03125, 0.9038, 0.0, 0.9038, 0.0, 0.5962, 0.9375, 0.5962, 0.9375, 0.9038, 0.9062, 0.9038, 0.9062, 0.5962, 0.9062, 0.5962, 0.9062, 0.9038, 0.875, 0.9038, 0.875, 0.5962, 0.875, 0.5962, 0.875, 0.9038, 0.8438, 0.9038, 0.8438, 0.5962, 0.8438, 0.5962, 0.8438, 0.9038, 0.8125, 0.9038, 0.8125, 0.5962, 0.8125, 0.5962, 0.8125, 0.9038, 0.7812, 0.9038, 0.7812, 0.5962, 0.7812, 0.5962, 0.7812, 0.9038, 0.75, 0.9038, 0.75, 0.5962, 0.75, 0.5962, 0.75, 0.9038, 0.7188, 0.9038, 0.7188, 0.5962, 0.7188, 0.5962, 0.7188, 0.9038, 0.6875, 0.9038, 0.6875, 0.5962, 0.6875, 0.5962, 0.6875, 0.9038, 0.6562, 0.9038, 0.6562, 0.5962, 0.6562, 0.5962, 0.6562, 0.9038, 0.625, 0.9038, 0.625, 0.5962, 0.625, 0.5962, 0.625, 0.9038, 0.5938, 0.9038, 0.5938, 0.5962, 0.5938, 0.5962, 0.5938, 0.9038, 0.5625, 0.9038, 0.5625, 0.5962, 0.5625, 0.5962, 0.5625, 0.9038, 0.5312, 0.9038, 0.5312, 0.5962, 0.5312, 0.5962, 0.5312, 0.9038, 0.5, 0.9038, 0.5, 0.5962, 0.5, 0.5962, 0.5, 0.9038, 0.4688, 0.9038, 0.4688, 0.5962, 0.4688, 0.5962, 0.4688, 0.9038, 0.4375, 0.9038, 0.4375, 0.5962, 0.4375, 0.5962, 0.4375, 0.9038, 0.4062, 0.9038, 0.4062, 0.5962, 0.4062, 0.5962, 0.4062, 0.9038, 0.375, 0.9038, 0.375, 0.5962, 0.375, 0.5962, 0.375, 0.9038, 0.3438, 0.9038, 0.3438, 0.5962, 0.3438, 0.5962, 0.3438, 0.9038, 0.3125, 0.9038, 0.3125, 0.5962, 0.3125, 0.5962, 0.3125, 0.9038, 0.2812, 0.9038, 0.2812, 0.5962, 0.2812, 0.5962, 0.2812, 0.9038, 0.25, 0.9038, 0.25, 0.5962, 0.25, 0.5962, 0.25, 0.9038, 0.2188, 0.9038, 0.2188, 0.5962, 0.2188, 0.5962, 0.2188, 0.9038, 0.1875, 0.9038, 0.1875, 0.5962, 0.1875, 0.5962, 0.1875, 0.9038, 0.1562, 0.9038, 0.1562, 0.5962, 0.1562, 0.5962, 0.1562, 0.9038, 0.125, 0.9038, 0.125, 0.5962, 0.125, 0.5962, 0.125, 0.9038, 0.09375, 0.9038, 0.09375, 0.5962, 0.09375, 0.5962, 0.09375, 0.9038, 0.0625, 0.9038, 0.0625, 0.5962, 0.0625, 0.5962, 0.0625, 0.9038, 0.03125, 0.9038, 0.03125, 0.5962, 0.9688, 0.5962, 0.9688, 0.9038, 0.9375, 0.9038, 0.9375, 0.5962, 0.3869, 0.2772, 0.3789, 0.3034, 0.3789, 0.3034, 0.3869, 0.2772, 1.0, 0.5962, 1.0, 0.9038, 0.9688, 0.9038, 0.9688, 0.5962, 1.0, 0.5962, 0.9688, 0.5962, 0.9689, 0.5594, 0.9998, 0.5594, 0.9998, 0.5594, 0.9689, 0.5594, 0.9694, 0.5, 0.9994, 0.5, 0.7509, 0.4899, 0.7959, 0.4855, 0.7929, 0.4657, 0.75, 0.4699, 0.75, 0.4699, 0.7929, 0.4657, 0.7905, 0.4535, 0.75, 0.4575, 0.9688, 0.9038, 1.0, 0.9038, 0.9998, 0.9406, 0.9689, 0.9406, 0.9689, 0.9406, 0.9998, 0.9406, 0.9994, 1.0, 0.9694, 1.0, 0.2959, 0.4855, 0.2509, 0.4899, 0.25, 0.4699, 0.2929, 0.4657, 0.2929, 0.4657, 0.25, 0.4699, 0.25, 0.4575, 0.2905, 0.4535, 0.9688, 0.5962, 0.9375, 0.5962, 0.9377, 0.5594, 0.9686, 0.5594, 0.9686, 0.5594, 0.9377, 0.5594, 0.9381, 0.5, 0.9681, 0.5, 0.7977, 0.4851, 0.841, 0.472, 0.8342, 0.4532, 0.7929, 0.4657, 0.7929, 0.4657, 0.8342, 0.4532, 0.8294, 0.4417, 0.7905, 0.4535, 0.9375, 0.9038, 0.9688, 0.9038, 0.9686, 0.9406, 0.9377, 0.9406, 0.9377, 0.9406, 0.9686, 0.9406, 0.9681, 1.0, 0.9381, 1.0, 0.341, 0.472, 0.2977, 0.4851, 0.2929, 0.4657, 0.3342, 0.4532, 0.3342, 0.4532, 0.2929, 0.4657, 0.2905, 0.4535, 0.3294, 0.4417, 0.9375, 0.5962, 0.9062, 0.5962, 0.9064, 0.5594, 0.9373, 0.5594, 0.9373, 0.5594, 0.9064, 0.5594, 0.9069, 0.5, 0.9369, 0.5, 0.8427, 0.4713, 0.8825, 0.45, 0.8722, 0.4329, 0.8342, 0.4532, 0.8342, 0.4532, 0.8722, 0.4329, 0.8653, 0.4225, 0.8294, 0.4417, 0.9062, 0.9038, 0.9375, 0.9038, 0.9373, 0.9406, 0.9064, 0.9406, 0.9064, 0.9406, 0.9373, 0.9406, 0.9369, 1.0, 0.9069, 1.0, 0.3825, 0.45, 0.3427, 0.4713, 0.3342, 0.4532, 0.3722, 0.4329, 0.3722, 0.4329, 0.3342, 0.4532, 0.3294, 0.4417, 0.3653, 0.4225, 0.9062, 0.5962, 0.875, 0.5962, 0.8752, 0.5594, 0.9061, 0.5594, 0.9061, 0.5594, 0.8752, 0.5594, 0.8756, 0.5, 0.9056, 0.5, 0.8841, 0.449, 0.919, 0.4203, 0.9055, 0.4055, 0.8722, 0.4329, 0.8722, 0.4329, 0.9055, 0.4055, 0.8967, 0.3967, 0.8653, 0.4225, 0.875, 0.9038, 0.9062, 0.9038, 0.9061, 0.9406, 0.8752, 0.9406, 0.8752, 0.9406, 0.9061, 0.9406, 0.9056, 1.0, 0.8756, 1.0, 0.419, 0.4203, 0.3841, 0.449, 0.3722, 0.4329, 0.4055, 0.4055, 0.4055, 0.4055, 0.3722, 0.4329, 0.3653, 0.4225, 0.3967, 0.3967, 0.875, 0.5962, 0.8438, 0.5962, 0.8439, 0.5594, 0.8748, 0.5594, 0.8748, 0.5594, 0.8439, 0.5594, 0.8444, 0.5, 0.8744, 0.5, 0.9203, 0.419, 0.949, 0.3841, 0.9329, 0.3722, 0.9055, 0.4055, 0.9055, 0.4055, 0.9329, 0.3722, 0.9225, 0.3653, 0.8967, 0.3967, 0.8438, 0.9038, 0.875, 0.9038, 0.8748, 0.9406, 0.8439, 0.9406, 0.8439, 0.9406, 0.8748, 0.9406, 0.8744, 1.0, 0.8444, 1.0, 0.449, 0.3841, 0.4203, 0.419, 0.4055, 0.4055, 0.4329, 0.3722, 0.4329, 0.3722, 0.4055, 0.4055, 0.3967, 0.3967, 0.4225, 0.3653, 0.8438, 0.5962, 0.8125, 0.5962, 0.8127, 0.5594, 0.8436, 0.5594, 0.8436, 0.5594, 0.8127, 0.5594, 0.8131, 0.5, 0.8431, 0.5, 0.95, 0.3825, 0.9713, 0.3427, 0.9532, 0.3342, 0.9329, 0.3722, 0.9329, 0.3722, 0.9532, 0.3342, 0.9417, 0.3294, 0.9225, 0.3653, 0.8125, 0.9038, 0.8438, 0.9038, 0.8436, 0.9406, 0.8127, 0.9406, 0.8127, 0.9406, 0.8436, 0.9406, 0.8431, 1.0, 0.8131, 1.0, 0.4713, 0.3427, 0.45, 0.3825, 0.4329, 0.3722, 0.4532, 0.3342, 0.4532, 0.3342, 0.4329, 0.3722, 0.4225, 0.3653, 0.4417, 0.3294, 0.8125, 0.5962, 0.7812, 0.5962, 0.7814, 0.5594, 0.8123, 0.5594, 0.8123, 0.5594, 0.7814, 0.5594, 0.7819, 0.5, 0.8119, 0.5, 0.972, 0.341, 0.9851, 0.2977, 0.9657, 0.2929, 0.9532, 0.3342, 0.9532, 0.3342, 0.9657, 0.2929, 0.9535, 0.2905, 0.9417, 0.3294, 0.7812, 0.9038, 0.8125, 0.9038, 0.8123, 0.9406, 0.7814, 0.9406, 0.7814, 0.9406, 0.8123, 0.9406, 0.8119, 1.0, 0.7819, 1.0, 0.4851, 0.2977, 0.472, 0.341, 0.4532, 0.3342, 0.4657, 0.2929, 0.4657, 0.2929, 0.4532, 0.3342, 0.4417, 0.3294, 0.4535, 0.2905, 0.7812, 0.5962, 0.75, 0.5962, 0.7502, 0.5594, 0.7811, 0.5594, 0.7811, 0.5594, 0.7502, 0.5594, 0.7506, 0.5, 0.7806, 0.5, 0.9855, 0.2959, 0.9899, 0.2509, 0.9699, 0.25, 0.9657, 0.2929, 0.9657, 0.2929, 0.9699, 0.25, 0.9575, 0.25, 0.9535, 0.2905, 0.75, 0.9038, 0.7812, 0.9038, 0.7811, 0.9406, 0.7502, 0.9406, 0.7502, 0.9406, 0.7811, 0.9406, 0.7806, 1.0, 0.7506, 1.0, 0.4899, 0.2509, 0.4855, 0.2959, 0.4657, 0.2929, 0.4699, 0.25, 0.4699, 0.25, 0.4657, 0.2929, 0.4535, 0.2905, 0.4575, 0.25, 0.75, 0.5962, 0.7188, 0.5962, 0.7189, 0.5594, 0.7498, 0.5594, 0.7498, 0.5594, 0.7189, 0.5594, 0.7194, 0.5, 0.7494, 0.5, 0.9899, 0.2491, 0.9855, 0.2041, 0.9657, 0.2071, 0.9699, 0.25, 0.9699, 0.25, 0.9657, 0.2071, 0.9535, 0.2095, 0.9575, 0.25, 0.7188, 0.9038, 0.75, 0.9038, 0.7498, 0.9406, 0.7189, 0.9406, 0.7189, 0.9406, 0.7498, 0.9406, 0.7494, 1.0, 0.7194, 1.0, 0.4855, 0.2041, 0.4899, 0.2491, 0.4699, 0.25, 0.4657, 0.2071, 0.4657, 0.2071, 0.4699, 0.25, 0.4575, 0.25, 0.4535, 0.2095, 0.7188, 0.5962, 0.6875, 0.5962, 0.6877, 0.5594, 0.7186, 0.5594, 0.7186, 0.5594, 0.6877, 0.5594, 0.6881, 0.5, 0.7181, 0.5, 0.9851, 0.2023, 0.972, 0.159, 0.9532, 0.1658, 0.9657, 0.2071, 0.9657, 0.2071, 0.9532, 0.1658, 0.9417, 0.1706, 0.9535, 0.2095, 0.6875, 0.9038, 0.7188, 0.9038, 0.7186, 0.9406, 0.6877, 0.9406, 0.6877, 0.9406, 0.7186, 0.9406, 0.7181, 1.0, 0.6881, 1.0, 0.472, 0.159, 0.4851, 0.2023, 0.4657, 0.2071, 0.4532, 0.1658, 0.4532, 0.1658, 0.4657, 0.2071, 0.4535, 0.2095, 0.4417, 0.1706, 0.6875, 0.5962, 0.6562, 0.5962, 0.6564, 0.5594, 0.6873, 0.5594, 0.6873, 0.5594, 0.6564, 0.5594, 0.6569, 0.5, 0.6869, 0.5, 0.9713, 0.1573, 0.95, 0.1175, 0.9329, 0.1278, 0.9532, 0.1658, 0.9532, 0.1658, 0.9329, 0.1278, 0.9225, 0.1347, 0.9417, 0.1706, 0.6562, 0.9038, 0.6875, 0.9038, 0.6873, 0.9406, 0.6564, 0.9406, 0.6564, 0.9406, 0.6873, 0.9406, 0.6869, 1.0, 0.6569, 1.0, 0.45, 0.1175, 0.4713, 0.1573, 0.4532, 0.1658, 0.4329, 0.1278, 0.4329, 0.1278, 0.4532, 0.1658, 0.4417, 0.1706, 0.4225, 0.1347, 0.6562, 0.5962, 0.625, 0.5962, 0.6252, 0.5594, 0.6561, 0.5594, 0.6561, 0.5594, 0.6252, 0.5594, 0.6256, 0.5, 0.6556, 0.5, 0.949, 0.1159, 0.9203, 0.08102, 0.9055, 0.09447, 0.9329, 0.1278, 0.9329, 0.1278, 0.9055, 0.09447, 0.8967, 0.1033, 0.9225, 0.1347, 0.625, 0.9038, 0.6562, 0.9038, 0.6561, 0.9406, 0.6252, 0.9406, 0.6252, 0.9406, 0.6561, 0.9406, 0.6556, 1.0, 0.6256, 1.0, 0.4203, 0.08102, 0.449, 0.1159, 0.4329, 0.1278, 0.4055, 0.09447, 0.4055, 0.09447, 0.4329, 0.1278, 0.4225, 0.1347, 0.3967, 0.1033, 0.625, 0.5962, 0.5938, 0.5962, 0.5939, 0.5594, 0.6248, 0.5594, 0.6248, 0.5594, 0.5939, 0.5594, 0.5944, 0.5, 0.6244, 0.5, 0.919, 0.0797, 0.8841, 0.05104, 0.8722, 0.06712, 0.9055, 0.09447, 0.9055, 0.09447, 0.8722, 0.06712, 0.8653, 0.07745, 0.8967, 0.1033, 0.5938, 0.9038, 0.625, 0.9038, 0.6248, 0.9406, 0.5939, 0.9406, 0.5939, 0.9406, 0.6248, 0.9406, 0.6244, 1.0, 0.5944, 1.0, 0.3841, 0.05104, 0.419, 0.0797, 0.4055, 0.09447, 0.3722, 0.06712, 0.3722, 0.06712, 0.4055, 0.09447, 0.3967, 0.1033, 0.3653, 0.07745, 0.5938, 0.5962, 0.5625, 0.5962, 0.5627, 0.5594, 0.5936, 0.5594, 0.5936, 0.5594, 0.5627, 0.5594, 0.5631, 0.5, 0.5931, 0.5, 0.8825, 0.05001, 0.8427, 0.02871, 0.8342, 0.04679, 0.8722, 0.06712, 0.8722, 0.06712, 0.8342, 0.04679, 0.8294, 0.05828, 0.8653, 0.07745, 0.5625, 0.9038, 0.5938, 0.9038, 0.5936, 0.9406, 0.5627, 0.9406, 0.5627, 0.9406, 0.5936, 0.9406, 0.5931, 1.0, 0.5631, 1.0, 0.3427, 0.02871, 0.3825, 0.05001, 0.3722, 0.06712, 0.3342, 0.04679, 0.3342, 0.04679, 0.3722, 0.06712, 0.3653, 0.07745, 0.3294, 0.05828, 0.5625, 0.5962, 0.5312, 0.5962, 0.5314, 0.5594, 0.5623, 0.5594, 0.5623, 0.5594, 0.5314, 0.5594, 0.5319, 0.5, 0.5619, 0.5, 0.841, 0.028, 0.7977, 0.01488, 0.7929, 0.03428, 0.8342, 0.04679, 0.8342, 0.04679, 0.7929, 0.03428, 0.7905, 0.04647, 0.8294, 0.05828, 0.5312, 0.9038, 0.5625, 0.9038, 0.5623, 0.9406, 0.5314, 0.9406, 0.5314, 0.9406, 0.5623, 0.9406, 0.5619, 1.0, 0.5319, 1.0, 0.2977, 0.01488, 0.341, 0.028, 0.3342, 0.04679, 0.2929, 0.03428, 0.2929, 0.03428, 0.3342, 0.04679, 0.3294, 0.05828, 0.2905, 0.04647, 0.5312, 0.5962, 0.5, 0.5962, 0.5002, 0.5594, 0.5311, 0.5594, 0.5311, 0.5594, 0.5002, 0.5594, 0.5006, 0.5, 0.5306, 0.5, 0.7959, 0.01452, 0.7509, 0.01009, 0.75, 0.03005, 0.7929, 0.03428, 0.7929, 0.03428, 0.75, 0.03005, 0.75, 0.04248, 0.7905, 0.04647, 0.5, 0.9038, 0.5312, 0.9038, 0.5311, 0.9406, 0.5002, 0.9406, 0.5002, 0.9406, 0.5311, 0.9406, 0.5306, 1.0, 0.5006, 1.0, 0.2509, 0.01009, 0.2959, 0.01452, 0.2929, 0.03428, 0.25, 0.03005, 0.25, 0.03005, 0.2929, 0.03428, 0.2905, 0.04647, 0.25, 0.04248, 0.5, 0.5962, 0.4688, 0.5962, 0.4689, 0.5594, 0.4998, 0.5594, 0.4998, 0.5594, 0.4689, 0.5594, 0.4694, 0.5, 0.4994, 0.5, 0.7491, 0.01009, 0.7041, 0.01452, 0.7071, 0.03428, 0.75, 0.03005, 0.75, 0.03005, 0.7071, 0.03428, 0.7095, 0.04647, 0.75, 0.04248, 0.4688, 0.9038, 0.5, 0.9038, 0.4998, 0.9406, 0.4689, 0.9406, 0.4689, 0.9406, 0.4998, 0.9406, 0.4994, 1.0, 0.4694, 1.0, 0.2041, 0.01452, 0.2491, 0.01009, 0.25, 0.03005, 0.2071, 0.03428, 0.2071, 0.03428, 0.25, 0.03005, 0.25, 0.04248, 0.2095, 0.04647, 0.4688, 0.5962, 0.4375, 0.5962, 0.4377, 0.5594, 0.4686, 0.5594, 0.4686, 0.5594, 0.4377, 0.5594, 0.4381, 0.5, 0.4681, 0.5, 0.7023, 0.01488, 0.659, 0.028, 0.6658, 0.04679, 0.7071, 0.03428, 0.7071, 0.03428, 0.6658, 0.04679, 0.6706, 0.05828, 0.7095, 0.04647, 0.4375, 0.9038, 0.4688, 0.9038, 0.4686, 0.9406, 0.4377, 0.9406, 0.4377, 0.9406, 0.4686, 0.9406, 0.4681, 1.0, 0.4381, 1.0, 0.159, 0.028, 0.2023, 0.01488, 0.2071, 0.03428, 0.1658, 0.04679, 0.1658, 0.04679, 0.2071, 0.03428, 0.2095, 0.04647, 0.1706, 0.05828, 0.4375, 0.5962, 0.4062, 0.5962, 0.4064, 0.5594, 0.4373, 0.5594, 0.4373, 0.5594, 0.4064, 0.5594, 0.4069, 0.5, 0.4369, 0.5, 0.6573, 0.02871, 0.6175, 0.05001, 0.6278, 0.06712, 0.6658, 0.04679, 0.6658, 0.04679, 0.6278, 0.06712, 0.6347, 0.07745, 0.6706, 0.05828, 0.4062, 0.9038, 0.4375, 0.9038, 0.4373, 0.9406, 0.4064, 0.9406, 0.4064, 0.9406, 0.4373, 0.9406, 0.4369, 1.0, 0.4069, 1.0, 0.1175, 0.05001, 0.1573, 0.02871, 0.1658, 0.04679, 0.1278, 0.06712, 0.1278, 0.06712, 0.1658, 0.04679, 0.1706, 0.05828, 0.1347, 0.07745, 0.4062, 0.5962, 0.375, 0.5962, 0.3752, 0.5594, 0.4061, 0.5594, 0.4061, 0.5594, 0.3752, 0.5594, 0.3756, 0.5, 0.4056, 0.5, 0.6159, 0.05104, 0.581, 0.0797, 0.5945, 0.09447, 0.6278, 0.06712, 0.6278, 0.06712, 0.5945, 0.09447, 0.6033, 0.1033, 0.6347, 0.07745, 0.375, 0.9038, 0.4062, 0.9038, 0.4061, 0.9406, 0.3752, 0.9406, 0.3752, 0.9406, 0.4061, 0.9406, 0.4056, 1.0, 0.3756, 1.0, 0.08102, 0.0797, 0.1159, 0.05104, 0.1278, 0.06712, 0.09447, 0.09447, 0.09447, 0.09447, 0.1278, 0.06712, 0.1347, 0.07745, 0.1033, 0.1033, 0.375, 0.5962, 0.3438, 0.5962, 0.3439, 0.5594, 0.3748, 0.5594, 0.3748, 0.5594, 0.3439, 0.5594, 0.3444, 0.5, 0.3744, 0.5, 0.5797, 0.08102, 0.551, 0.1159, 0.5671, 0.1278, 0.5945, 0.09447, 0.5945, 0.09447, 0.5671, 0.1278, 0.5775, 0.1347, 0.6033, 0.1033, 0.3438, 0.9038, 0.375, 0.9038, 0.3748, 0.9406, 0.3439, 0.9406, 0.3439, 0.9406, 0.3748, 0.9406, 0.3744, 1.0, 0.3444, 1.0, 0.05104, 0.1159, 0.0797, 0.08102, 0.09447, 0.09447, 0.06712, 0.1278, 0.06712, 0.1278, 0.09447, 0.09447, 0.1033, 0.1033, 0.07745, 0.1347, 0.3438, 0.5962, 0.3125, 0.5962, 0.3127, 0.5594, 0.3436, 0.5594, 0.3436, 0.5594, 0.3127, 0.5594, 0.3131, 0.5, 0.3431, 0.5, 0.55, 0.1175, 0.5287, 0.1573, 0.5468, 0.1658, 0.5671, 0.1278, 0.5671, 0.1278, 0.5468, 0.1658, 0.5583, 0.1706, 0.5775, 0.1347, 0.3125, 0.9038, 0.3438, 0.9038, 0.3436, 0.9406, 0.3127, 0.9406, 0.3127, 0.9406, 0.3436, 0.9406, 0.3431, 1.0, 0.3131, 1.0, 0.02871, 0.1573, 0.05001, 0.1175, 0.06712, 0.1278, 0.04679, 0.1658, 0.04679, 0.1658, 0.06712, 0.1278, 0.07745, 0.1347, 0.05828, 0.1706, 0.3125, 0.5962, 0.2812, 0.5962, 0.2814, 0.5594, 0.3123, 0.5594, 0.3123, 0.5594, 0.2814, 0.5594, 0.2819, 0.5, 0.3119, 0.5, 0.528, 0.159, 0.5149, 0.2023, 0.5343, 0.2071, 0.5468, 0.1658, 0.5468, 0.1658, 0.5343, 0.2071, 0.5465, 0.2095, 0.5583, 0.1706, 0.2812, 0.9038, 0.3125, 0.9038, 0.3123, 0.9406, 0.2814, 0.9406, 0.2814, 0.9406, 0.3123, 0.9406, 0.3119, 1.0, 0.2819, 1.0, 0.01488, 0.2023, 0.028, 0.159, 0.04679, 0.1658, 0.03428, 0.2071, 0.03428, 0.2071, 0.04679, 0.1658, 0.05828, 0.1706, 0.04647, 0.2095, 0.2812, 0.5962, 0.25, 0.5962, 0.2502, 0.5594, 0.2811, 0.5594, 0.2811, 0.5594, 0.2502, 0.5594, 0.2506, 0.5, 0.2806, 0.5, 0.5145, 0.2041, 0.5101, 0.2491, 0.5301, 0.25, 0.5343, 0.2071, 0.5343, 0.2071, 0.5301, 0.25, 0.5425, 0.25, 0.5465, 0.2095, 0.25, 0.9038, 0.2812, 0.9038, 0.2811, 0.9406, 0.2502, 0.9406, 0.2502, 0.9406, 0.2811, 0.9406, 0.2806, 1.0, 0.2506, 1.0, 0.01009, 0.2491, 0.01452, 0.2041, 0.03428, 0.2071, 0.03005, 0.25, 0.03005, 0.25, 0.03428, 0.2071, 0.04647, 0.2095, 0.04248, 0.25, 0.25, 0.5962, 0.2188, 0.5962, 0.2189, 0.5594, 0.2498, 0.5594, 0.2498, 0.5594, 0.2189, 0.5594, 0.2194, 0.5, 0.2494, 0.5, 0.5101, 0.2509, 0.5145, 0.2959, 0.5343, 0.2929, 0.5301, 0.25, 0.5301, 0.25, 0.5343, 0.2929, 0.5465, 0.2905, 0.5425, 0.25, 0.2188, 0.9038, 0.25, 0.9038, 0.2498, 0.9406, 0.2189, 0.9406, 0.2189, 0.9406, 0.2498, 0.9406, 0.2494, 1.0, 0.2194, 1.0, 0.01452, 0.2959, 0.01009, 0.2509, 0.03005, 0.25, 0.03428, 0.2929, 0.03428, 0.2929, 0.03005, 0.25, 0.04248, 0.25, 0.04647, 0.2905, 0.2188, 0.5962, 0.1875, 0.5962, 0.1877, 0.5594, 0.2186, 0.5594, 0.2186, 0.5594, 0.1877, 0.5594, 0.1881, 0.5, 0.2181, 0.5, 0.5149, 0.2977, 0.528, 0.341, 0.5468, 0.3342, 0.5343, 0.2929, 0.5343, 0.2929, 0.5468, 0.3342, 0.5583, 0.3294, 0.5465, 0.2905, 0.1875, 0.9038, 0.2188, 0.9038, 0.2186, 0.9406, 0.1877, 0.9406, 0.1877, 0.9406, 0.2186, 0.9406, 0.2181, 1.0, 0.1881, 1.0, 0.028, 0.341, 0.01488, 0.2977, 0.03428, 0.2929, 0.04679, 0.3342, 0.04679, 0.3342, 0.03428, 0.2929, 0.04647, 0.2905, 0.05828, 0.3294, 0.1875, 0.5962, 0.1562, 0.5962, 0.1564, 0.5594, 0.1873, 0.5594, 0.1873, 0.5594, 0.1564, 0.5594, 0.1569, 0.5, 0.1869, 0.5, 0.5287, 0.3427, 0.55, 0.3825, 0.5671, 0.3722, 0.5468, 0.3342, 0.5468, 0.3342, 0.5671, 0.3722, 0.5775, 0.3653, 0.5583, 0.3294, 0.1562, 0.9038, 0.1875, 0.9038, 0.1873, 0.9406, 0.1564, 0.9406, 0.1564, 0.9406, 0.1873, 0.9406, 0.1869, 1.0, 0.1569, 1.0, 0.05001, 0.3825, 0.02871, 0.3427, 0.04679, 0.3342, 0.06712, 0.3722, 0.06712, 0.3722, 0.04679, 0.3342, 0.05828, 0.3294, 0.07745, 0.3653, 0.1562, 0.5962, 0.125, 0.5962, 0.1252, 0.5594, 0.1561, 0.5594, 0.1561, 0.5594, 0.1252, 0.5594, 0.1256, 0.5, 0.1556, 0.5, 0.551, 0.3841, 0.5797, 0.419, 0.5945, 0.4055, 0.5671, 0.3722, 0.5671, 0.3722, 0.5945, 0.4055, 0.6033, 0.3967, 0.5775, 0.3653, 0.125, 0.9038, 0.1562, 0.9038, 0.1561, 0.9406, 0.1252, 0.9406, 0.1252, 0.9406, 0.1561, 0.9406, 0.1556, 1.0, 0.1256, 1.0, 0.0797, 0.419, 0.05104, 0.3841, 0.06712, 0.3722, 0.09447, 0.4055, 0.09447, 0.4055, 0.06712, 0.3722, 0.07745, 0.3653, 0.1033, 0.3967, 0.125, 0.5962, 0.09375, 0.5962, 0.09391, 0.5594, 0.1248, 0.5594, 0.1248, 0.5594, 0.09391, 0.5594, 0.09437, 0.5, 0.1244, 0.5, 0.581, 0.4203, 0.6159, 0.449, 0.6278, 0.4329, 0.5945, 0.4055, 0.5945, 0.4055, 0.6278, 0.4329, 0.6347, 0.4225, 0.6033, 0.3967, 0.09375, 0.9038, 0.125, 0.9038, 0.1248, 0.9406, 0.09391, 0.9406, 0.09391, 0.9406, 0.1248, 0.9406, 0.1244, 1.0, 0.09437, 1.0, 0.1159, 0.449, 0.08102, 0.4203, 0.09447, 0.4055, 0.1278, 0.4329, 0.1278, 0.4329, 0.09447, 0.4055, 0.1033, 0.3967, 0.1347, 0.4225, 0.09375, 0.5962, 0.0625, 0.5962, 0.06266, 0.5594, 0.09359, 0.5594, 0.09359, 0.5594, 0.06266, 0.5594, 0.06312, 0.5, 0.09313, 0.5, 0.6175, 0.45, 0.6573, 0.4713, 0.6658, 0.4532, 0.6278, 0.4329, 0.6278, 0.4329, 0.6658, 0.4532, 0.6706, 0.4417, 0.6347, 0.4225, 0.0625, 0.9038, 0.09375, 0.9038, 0.09359, 0.9406, 0.06266, 0.9406, 0.06266, 0.9406, 0.09359, 0.9406, 0.09313, 1.0, 0.06312, 1.0, 0.1573, 0.4713, 0.1175, 0.45, 0.1278, 0.4329, 0.1658, 0.4532, 0.1658, 0.4532, 0.1278, 0.4329, 0.1347, 0.4225, 0.1706, 0.4417, 0.0625, 0.5962, 0.03125, 0.5962, 0.03141, 0.5594, 0.06234, 0.5594, 0.06234, 0.5594, 0.03141, 0.5594, 0.03187, 0.5, 0.06188, 0.5, 0.659, 0.472, 0.7023, 0.4851, 0.7071, 0.4657, 0.6658, 0.4532, 0.6658, 0.4532, 0.7071, 0.4657, 0.7095, 0.4535, 0.6706, 0.4417, 0.03125, 0.9038, 0.0625, 0.9038, 0.06234, 0.9406, 0.03141, 0.9406, 0.03141, 0.9406, 0.06234, 0.9406, 0.06188, 1.0, 0.03187, 1.0, 0.2023, 0.4851, 0.159, 0.472, 0.1658, 0.4532, 0.2071, 0.4657, 0.2071, 0.4657, 0.1658, 0.4532, 0.1706, 0.4417, 0.2095, 0.4535, 0.03125, 0.5962, 0.0, 0.5962, 0.000161, 0.5594, 0.03109, 0.5594, 0.03109, 0.5594, 0.000161, 0.5594, 0.0006194, 0.5, 0.03063, 0.5, 0.7041, 0.4855, 0.7491, 0.4899, 0.75, 0.4699, 0.7071, 0.4657, 0.7071, 0.4657, 0.75, 0.4699, 0.75, 0.4575, 0.7095, 0.4535, 0.0, 0.9038, 0.03125, 0.9038, 0.03109, 0.9406, 0.000161, 0.9406, 0.000161, 0.9406, 0.03109, 0.9406, 0.03063, 1.0, 0.0006194, 1.0, 0.2491, 0.4899, 0.2041, 0.4855, 0.2071, 0.4657, 0.25, 0.4699, 0.25, 0.4699, 0.2071, 0.4657, 0.2095, 0.4535, 0.25, 0.4575, 0.75, 0.4575, 0.7905, 0.4535, 0.8294, 0.4417, 0.8653, 0.4225, 0.8967, 0.3967, 0.9225, 0.3653, 0.9417, 0.3294, 0.9535, 0.2905, 0.9575, 0.25, 0.9535, 0.2095, 0.9417, 0.1706, 0.9225, 0.1347, 0.8967, 0.1033, 0.8653, 0.07745, 0.8294, 0.05828, 0.7905, 0.04647, 0.75, 0.04248, 0.7095, 0.04647, 0.6706, 0.05828, 0.6347, 0.07745, 0.6033, 0.1033, 0.5775, 0.1347, 0.5583, 0.1706, 0.5465, 0.2095, 0.5425, 0.25, 0.5465, 0.2905, 0.5583, 0.3294, 0.5775, 0.3653, 0.6033, 0.3967, 0.6347, 0.4225, 0.6706, 0.4417, 0.7095, 0.4535, 0.3494, 0.3987, 0.3185, 0.4153, 0.3185, 0.4153, 0.3494, 0.3987, 0.1506, 0.3987, 0.1235, 0.3765, 0.1235, 0.3765, 0.1506, 0.3987, 0.0946, 0.1856, 0.08503, 0.2172, 0.08503, 0.2172, 0.0946, 0.1856, 0.3185, 0.4153, 0.2849, 0.4254, 0.2849, 0.4254, 0.3185, 0.4153, 0.1235, 0.3765, 0.1013, 0.3494, 0.1013, 0.3494, 0.1235, 0.3765, 0.1101, 0.1566, 0.0946, 0.1856, 0.0946, 0.1856, 0.1101, 0.1566, 0.2849, 0.4254, 0.25, 0.4289, 0.25, 0.4289, 0.2849, 0.4254, 0.1013, 0.3494, 0.08474, 0.3185, 0.08474, 0.3185, 0.1013, 0.3494, 0.1311, 0.1311, 0.1101, 0.1566, 0.1101, 0.1566, 0.1311, 0.1311, 0.08474, 0.3185, 0.07456, 0.2849, 0.07456, 0.2849, 0.08474, 0.3185, 0.1566, 0.1101, 0.1311, 0.1311, 0.1311, 0.1311, 0.1566, 0.1101, 0.07456, 0.2849, 0.07112, 0.25, 0.07112, 0.25, 0.07456, 0.2849, 0.1856, 0.0946, 0.1566, 0.1101, 0.1566, 0.1101, 0.1856, 0.0946, 0.07112, 0.25, 0.07456, 0.2151, 0.07456, 0.2151, 0.07112, 0.25, 0.2172, 0.08503, 0.1856, 0.0946, 0.1856, 0.0946, 0.2172, 0.08503, 0.07456, 0.2151, 0.08474, 0.1815, 0.08474, 0.1815, 0.07456, 0.2151, 0.25, 0.0818, 0.2172, 0.08503, 0.2172, 0.08503, 0.25, 0.0818, 0.08474, 0.1815, 0.1013, 0.1506, 0.1013, 0.1506, 0.08474, 0.1815, 0.2828, 0.08503, 0.25, 0.0818, 0.25, 0.0818, 0.2828, 0.08503, 0.1013, 0.1506, 0.1235, 0.1235, 0.1235, 0.1235, 0.1013, 0.1506, 0.3144, 0.0946, 0.2828, 0.08503, 0.2828, 0.08503, 0.3144, 0.0946, 0.1235, 0.1235, 0.1506, 0.1013, 0.1506, 0.1013, 0.1235, 0.1235, 0.3434, 0.1101, 0.3144, 0.0946, 0.3144, 0.0946, 0.3434, 0.1101, 0.1506, 0.1013, 0.1815, 0.08474, 0.1815, 0.08474, 0.1506, 0.1013, 0.3689, 0.1311, 0.3434, 0.1101, 0.3434, 0.1101, 0.3689, 0.1311, 0.1815, 0.08474, 0.2151, 0.07456, 0.2151, 0.07456, 0.1815, 0.08474, 0.3899, 0.1566, 0.3689, 0.1311, 0.3689, 0.1311, 0.3899, 0.1566, 0.2151, 0.07456, 0.25, 0.07112, 0.25, 0.07112, 0.2151, 0.07456, 0.4054, 0.1856, 0.3899, 0.1566, 0.3899, 0.1566, 0.4054, 0.1856, 0.25, 0.07112, 0.2849, 0.07456, 0.2849, 0.07456, 0.25, 0.07112, 0.415, 0.2172, 0.4054, 0.1856, 0.4054, 0.1856, 0.415, 0.2172, 0.2849, 0.07456, 0.3185, 0.08474, 0.3185, 0.08474, 0.2849, 0.07456, 0.3091, 0.1615, 0.3252, 0.1748, 0.3252, 0.1748, 0.3091, 0.1615, 0.134, 0.1725, 0.1513, 0.1513, 0.1513, 0.1513, 0.134, 0.1725, 0.3896, 0.25, 0.3869, 0.2772, 0.3869, 0.2772, 0.3896, 0.25, 0.1211, 0.1966, 0.134, 0.1725, 0.134, 0.1725, 0.1211, 0.1966, 0.3869, 0.2228, 0.3896, 0.25, 0.3896, 0.25, 0.3869, 0.2228, 0.1131, 0.2228, 0.1211, 0.1966, 0.1211, 0.1966, 0.1131, 0.2228, 0.3789, 0.1966, 0.3869, 0.2228, 0.3869, 0.2228, 0.3789, 0.1966, 0.1104, 0.25, 0.1131, 0.2228, 0.1131, 0.2228, 0.1104, 0.25, 0.366, 0.1725, 0.3789, 0.1966, 0.3789, 0.1966, 0.366, 0.1725, 0.1131, 0.2772, 0.1104, 0.25, 0.1104, 0.25, 0.1131, 0.2772, 0.3487, 0.1513, 0.366, 0.1725, 0.366, 0.1725, 0.3487, 0.1513, 0.1211, 0.3034, 0.1131, 0.2772, 0.1131, 0.2772, 0.1211, 0.3034, 0.3275, 0.134, 0.3487, 0.1513, 0.3487, 0.1513, 0.3275, 0.134, 0.134, 0.3275, 0.1211, 0.3034, 0.1211, 0.3034, 0.134, 0.3275, 0.3034, 0.1211, 0.3275, 0.134, 0.3275, 0.134, 0.3034, 0.1211, 0.2772, 0.3869, 0.25, 0.3896, 0.25, 0.3896, 0.2772, 0.3869, 0.1513, 0.3487, 0.134, 0.3275, 0.134, 0.3275, 0.1513, 0.3487, 0.2772, 0.1131, 0.3034, 0.1211, 0.3034, 0.1211, 0.2772, 0.1131, 0.3034, 0.3789, 0.2772, 0.3869, 0.2772, 0.3869, 0.3034, 0.3789, 0.1725, 0.366, 0.1513, 0.3487, 0.1513, 0.3487, 0.1725, 0.366, 0.25, 0.1104, 0.2772, 0.1131, 0.2772, 0.1131, 0.25, 0.1104, 0.3275, 0.366, 0.3034, 0.3789, 0.3034, 0.3789, 0.3275, 0.366, 0.1966, 0.3789, 0.1725, 0.366, 0.1725, 0.366, 0.1966, 0.3789, 0.2228, 0.1131, 0.25, 0.1104, 0.25, 0.1104, 0.2228, 0.1131, 0.3487, 0.3487, 0.3275, 0.366, 0.3275, 0.366, 0.3487, 0.3487, 0.2228, 0.3869, 0.1966, 0.3789, 0.1966, 0.3789, 0.2228, 0.3869, 0.1966, 0.1211, 0.2228, 0.1131, 0.2228, 0.1131, 0.1966, 0.1211, 0.366, 0.3275, 0.3487, 0.3487, 0.3487, 0.3487, 0.366, 0.3275, 0.25, 0.3896, 0.2228, 0.3869, 0.2228, 0.3869, 0.25, 0.3896, 0.1725, 0.134, 0.1966, 0.1211, 0.1966, 0.1211, 0.1725, 0.134, 0.3789, 0.3034, 0.366, 0.3275, 0.366, 0.3275, 0.3789, 0.3034, 0.1513, 0.1513, 0.1725, 0.134, 0.1725, 0.134, 0.1513, 0.1513, 0.25, 0.3564, 0.2708, 0.3544, 0.2772, 0.3869, 0.25, 0.3896, 0.2708, 0.3544, 0.2907, 0.3483, 0.3034, 0.3789, 0.2772, 0.3869, 0.2907, 0.3483, 0.3091, 0.3385, 0.3275, 0.366, 0.3034, 0.3789, 0.3091, 0.3385, 0.3252, 0.3252, 0.3487, 0.3487, 0.3275, 0.366, 0.3252, 0.3252, 0.3385, 0.3091, 0.366, 0.3275, 0.3487, 0.3487, 0.3385, 0.3091, 0.3483, 0.2907, 0.3789, 0.3034, 0.366, 0.3275, 0.3483, 0.2907, 0.3544, 0.2708, 0.3869, 0.2772, 0.3789, 0.3034, 0.3544, 0.2708, 0.3564, 0.25, 0.3896, 0.25, 0.3869, 0.2772, 0.3564, 0.25, 0.3544, 0.2292, 0.3869, 0.2228, 0.3896, 0.25, 0.3544, 0.2292, 0.3483, 0.2093, 0.3789, 0.1966, 0.3869, 0.2228, 0.3483, 0.2093, 0.3385, 0.1909, 0.366, 0.1725, 0.3789, 0.1966, 0.3385, 0.1909, 0.3252, 0.1748, 0.3487, 0.1513, 0.366, 0.1725, 0.3252, 0.1748, 0.3091, 0.1615, 0.3275, 0.134, 0.3487, 0.1513, 0.3091, 0.1615, 0.2907, 0.1517, 0.3034, 0.1211, 0.3275, 0.134, 0.2907, 0.1517, 0.2708, 0.1456, 0.2772, 0.1131, 0.3034, 0.1211, 0.2708, 0.1456, 0.25, 0.1436, 0.25, 0.1104, 0.2772, 0.1131, 0.25, 0.1436, 0.2292, 0.1456, 0.2228, 0.1131, 0.25, 0.1104, 0.2292, 0.1456, 0.2093, 0.1517, 0.1966, 0.1211, 0.2228, 0.1131, 0.2093, 0.1517, 0.1909, 0.1615, 0.1725, 0.134, 0.1966, 0.1211, 0.1909, 0.1615, 0.1748, 0.1748, 0.1513, 0.1513, 0.1725, 0.134, 0.1748, 0.1748, 0.1615, 0.1909, 0.134, 0.1725, 0.1513, 0.1513, 0.1615, 0.1909, 0.1517, 0.2093, 0.1211, 0.1966, 0.134, 0.1725, 0.1517, 0.2093, 0.1456, 0.2292, 0.1131, 0.2228, 0.1211, 0.1966, 0.1456, 0.2292, 0.1436, 0.25, 0.1104, 0.25, 0.1131, 0.2228, 0.1436, 0.25, 0.1456, 0.2708, 0.1131, 0.2772, 0.1104, 0.25, 0.1456, 0.2708, 0.1517, 0.2907, 0.1211, 0.3034, 0.1131, 0.2772, 0.1517, 0.2907, 0.1615, 0.3091, 0.134, 0.3275, 0.1211, 0.3034, 0.1615, 0.3091, 0.1748, 0.3252, 0.1513, 0.3487, 0.134, 0.3275, 0.1748, 0.3252, 0.1909, 0.3385, 0.1725, 0.366, 0.1513, 0.3487, 0.1909, 0.3385, 0.2093, 0.3483, 0.1966, 0.3789, 0.1725, 0.366, 0.2093, 0.3483, 0.2292, 0.3544, 0.2228, 0.3869, 0.1966, 0.3789, 0.2292, 0.3544, 0.25, 0.3564, 0.25, 0.3896, 0.2228, 0.3869, 0.2708, 0.3544, 0.25, 0.3564, 0.2292, 0.3544, 0.2093, 0.3483, 0.1909, 0.3385, 0.1748, 0.3252, 0.1615, 0.3091, 0.1517, 0.2907, 0.1456, 0.2708, 0.1436, 0.25, 0.1456, 0.2292, 0.1517, 0.2093, 0.1615, 0.1909, 0.1748, 0.1748, 0.1909, 0.1615, 0.2093, 0.1517, 0.2292, 0.1456, 0.25, 0.1436, 0.2708, 0.1456, 0.2907, 0.1517, 0.3091, 0.1615, 0.3252, 0.1748, 0.3385, 0.1909, 0.3483, 0.2093, 0.3544, 0.2292, 0.3564, 0.25, 0.3544, 0.2708, 0.3483, 0.2907, 0.3385, 0.3091, 0.3252, 0.3252, 0.3091, 0.3385, 0.2907, 0.3483, 0.1615, 0.3091, 0.1517, 0.2907, 0.1517, 0.2907, 0.1615, 0.3091, 0.2907, 0.1517, 0.3091, 0.1615, 0.3091, 0.1615, 0.2907, 0.1517, 0.2708, 0.3544, 0.25, 0.3564, 0.25, 0.3564, 0.2708, 0.3544, 0.1748, 0.3252, 0.1615, 0.3091, 0.1615, 0.3091, 0.1748, 0.3252, 0.2708, 0.1456, 0.2907, 0.1517, 0.2907, 0.1517, 0.2708, 0.1456, 0.2907, 0.3483, 0.2708, 0.3544, 0.2708, 0.3544, 0.2907, 0.3483, 0.1909, 0.3385, 0.1748, 0.3252, 0.1748, 0.3252, 0.1909, 0.3385, 0.25, 0.1436, 0.2708, 0.1456, 0.2708, 0.1456, 0.25, 0.1436, 0.3091, 0.3385, 0.2907, 0.3483, 0.2907, 0.3483, 0.3091, 0.3385, 0.2093, 0.3483, 0.1909, 0.3385, 0.1909, 0.3385, 0.2093, 0.3483, 0.2292, 0.1456, 0.25, 0.1436, 0.25, 0.1436, 0.2292, 0.1456, 0.3252, 0.3252, 0.3091, 0.3385, 0.3091, 0.3385, 0.3252, 0.3252, 0.2292, 0.3544, 0.2093, 0.3483, 0.2093, 0.3483, 0.2292, 0.3544, 0.2093, 0.1517, 0.2292, 0.1456, 0.2292, 0.1456, 0.2093, 0.1517, 0.3385, 0.3091, 0.3252, 0.3252, 0.3252, 0.3252, 0.3385, 0.3091, 0.25, 0.3564, 0.2292, 0.3544, 0.2292, 0.3544, 0.25, 0.3564, 0.1909, 0.1615, 0.2093, 0.1517, 0.2093, 0.1517, 0.1909, 0.1615, 0.3483, 0.2907, 0.3385, 0.3091, 0.3385, 0.3091, 0.3483, 0.2907, 0.1748, 0.1748, 0.1909, 0.1615, 0.1909, 0.1615, 0.1748, 0.1748, 0.3544, 0.2708, 0.3483, 0.2907, 0.3483, 0.2907, 0.3544, 0.2708, 0.1615, 0.1909, 0.1748, 0.1748, 0.1748, 0.1748, 0.1615, 0.1909, 0.3564, 0.25, 0.3544, 0.2708, 0.3544, 0.2708, 0.3564, 0.25, 0.1517, 0.2093, 0.1615, 0.1909, 0.1615, 0.1909, 0.1517, 0.2093, 0.3544, 0.2292, 0.3564, 0.25, 0.3564, 0.25, 0.3544, 0.2292, 0.1456, 0.2292, 0.1517, 0.2093, 0.1517, 0.2093, 0.1456, 0.2292, 0.3483, 0.2093, 0.3544, 0.2292, 0.3544, 0.2292, 0.3483, 0.2093, 0.1436, 0.25, 0.1456, 0.2292, 0.1456, 0.2292, 0.1436, 0.25, 0.3385, 0.1909, 0.3483, 0.2093, 0.3483, 0.2093, 0.3385, 0.1909, 0.1456, 0.2708, 0.1436, 0.25, 0.1436, 0.25, 0.1456, 0.2708, 0.3252, 0.1748, 0.3385, 0.1909, 0.3385, 0.1909, 0.3252, 0.1748, 0.1517, 0.2907, 0.1456, 0.2708, 0.1456, 0.2708, 0.1517, 0.2907, 0.25, 0.4289, 0.2849, 0.4254, 0.2905, 0.4535, 0.25, 0.4575, 0.2849, 0.4254, 0.3185, 0.4153, 0.3294, 0.4417, 0.2905, 0.4535, 0.3185, 0.4153, 0.3494, 0.3987, 0.3653, 0.4225, 0.3294, 0.4417, 0.3494, 0.3987, 0.3765, 0.3765, 0.3967, 0.3967, 0.3653, 0.4225, 0.3765, 0.3765, 0.3987, 0.3494, 0.4225, 0.3653, 0.3967, 0.3967, 0.3987, 0.3494, 0.4153, 0.3185, 0.4417, 0.3294, 0.4225, 0.3653, 0.4153, 0.3185, 0.4254, 0.2849, 0.4535, 0.2905, 0.4417, 0.3294, 0.4254, 0.2849, 0.4289, 0.25, 0.4575, 0.25, 0.4535, 0.2905, 0.4289, 0.25, 0.4254, 0.2151, 0.4535, 0.2095, 0.4575, 0.25, 0.4254, 0.2151, 0.4153, 0.1815, 0.4417, 0.1706, 0.4535, 0.2095, 0.4153, 0.1815, 0.3987, 0.1506, 0.4225, 0.1347, 0.4417, 0.1706, 0.3987, 0.1506, 0.3765, 0.1235, 0.3967, 0.1033, 0.4225, 0.1347, 0.3765, 0.1235, 0.3494, 0.1013, 0.3653, 0.07745, 0.3967, 0.1033, 0.3494, 0.1013, 0.3185, 0.08474, 0.3294, 0.05828, 0.3653, 0.07745, 0.3185, 0.08474, 0.2849, 0.07456, 0.2905, 0.04647, 0.3294, 0.05828, 0.2849, 0.07456, 0.25, 0.07112, 0.25, 0.04248, 0.2905, 0.04647, 0.25, 0.07112, 0.2151, 0.07456, 0.2095, 0.04647, 0.25, 0.04248, 0.2151, 0.07456, 0.1815, 0.08474, 0.1706, 0.05828, 0.2095, 0.04647, 0.1815, 0.08474, 0.1506, 0.1013, 0.1347, 0.07745, 0.1706, 0.05828, 0.1506, 0.1013, 0.1235, 0.1235, 0.1033, 0.1033, 0.1347, 0.07745, 0.1235, 0.1235, 0.1013, 0.1506, 0.07745, 0.1347, 0.1033, 0.1033, 0.1013, 0.1506, 0.08474, 0.1815, 0.05828, 0.1706, 0.07745, 0.1347, 0.08474, 0.1815, 0.07456, 0.2151, 0.04647, 0.2095, 0.05828, 0.1706, 0.07456, 0.2151, 0.07112, 0.25, 0.04248, 0.25, 0.04647, 0.2095, 0.07112, 0.25, 0.07456, 0.2849, 0.04647, 0.2905, 0.04248, 0.25, 0.07456, 0.2849, 0.08474, 0.3185, 0.05828, 0.3294, 0.04647, 0.2905, 0.08474, 0.3185, 0.1013, 0.3494, 0.07745, 0.3653, 0.05828, 0.3294, 0.1013, 0.3494, 0.1235, 0.3765, 0.1033, 0.3967, 0.07745, 0.3653, 0.1235, 0.3765, 0.1506, 0.3987, 0.1347, 0.4225, 0.1033, 0.3967, 0.1506, 0.3987, 0.1815, 0.4153, 0.1706, 0.4417, 0.1347, 0.4225, 0.1815, 0.4153, 0.2151, 0.4254, 0.2095, 0.4535, 0.1706, 0.4417, 0.2151, 0.4254, 0.25, 0.4289, 0.25, 0.4575, 0.2095, 0.4535, 0.2828, 0.415, 0.25, 0.4182, 0.25, 0.3896, 0.2772, 0.3869, 0.3144, 0.4054, 0.2828, 0.415, 0.2772, 0.3869, 0.3034, 0.3789, 0.3434, 0.3899, 0.3144, 0.4054, 0.3034, 0.3789, 0.3275, 0.366, 0.3689, 0.3689, 0.3434, 0.3899, 0.3275, 0.366, 0.3487, 0.3487, 0.3899, 0.3434, 0.3689, 0.3689, 0.3487, 0.3487, 0.366, 0.3275, 0.4054, 0.3144, 0.3899, 0.3434, 0.366, 0.3275, 0.3789, 0.3034, 0.415, 0.2828, 0.4054, 0.3144, 0.3789, 0.3034, 0.3869, 0.2772, 0.4182, 0.25, 0.415, 0.2828, 0.3869, 0.2772, 0.3896, 0.25, 0.415, 0.2172, 0.4182, 0.25, 0.3896, 0.25, 0.3869, 0.2228, 0.4054, 0.1856, 0.415, 0.2172, 0.3869, 0.2228, 0.3789, 0.1966, 0.3899, 0.1566, 0.4054, 0.1856, 0.3789, 0.1966, 0.366, 0.1725, 0.3689, 0.1311, 0.3899, 0.1566, 0.366, 0.1725, 0.3487, 0.1513, 0.3434, 0.1101, 0.3689, 0.1311, 0.3487, 0.1513, 0.3275, 0.134, 0.3144, 0.0946, 0.3434, 0.1101, 0.3275, 0.134, 0.3034, 0.1211, 0.2828, 0.08503, 0.3144, 0.0946, 0.3034, 0.1211, 0.2772, 0.1131, 0.25, 0.0818, 0.2828, 0.08503, 0.2772, 0.1131, 0.25, 0.1104, 0.2172, 0.08503, 0.25, 0.0818, 0.25, 0.1104, 0.2228, 0.1131, 0.1856, 0.0946, 0.2172, 0.08503, 0.2228, 0.1131, 0.1966, 0.1211, 0.1566, 0.1101, 0.1856, 0.0946, 0.1966, 0.1211, 0.1725, 0.134, 0.1311, 0.1311, 0.1566, 0.1101, 0.1725, 0.134, 0.1513, 0.1513, 0.1101, 0.1566, 0.1311, 0.1311, 0.1513, 0.1513, 0.134, 0.1725, 0.0946, 0.1856, 0.1101, 0.1566, 0.134, 0.1725, 0.1211, 0.1966, 0.08503, 0.2172, 0.0946, 0.1856, 0.1211, 0.1966, 0.1131, 0.2228, 0.0818, 0.25, 0.08503, 0.2172, 0.1131, 0.2228, 0.1104, 0.25, 0.08503, 0.2828, 0.0818, 0.25, 0.1104, 0.25, 0.1131, 0.2772, 0.0946, 0.3144, 0.08503, 0.2828, 0.1131, 0.2772, 0.1211, 0.3034, 0.1101, 0.3434, 0.0946, 0.3144, 0.1211, 0.3034, 0.134, 0.3275, 0.1311, 0.3689, 0.1101, 0.3434, 0.134, 0.3275, 0.1513, 0.3487, 0.1566, 0.3899, 0.1311, 0.3689, 0.1513, 0.3487, 0.1725, 0.366, 0.1856, 0.4054, 0.1566, 0.3899, 0.1725, 0.366, 0.1966, 0.3789, 0.2172, 0.415, 0.1856, 0.4054, 0.1966, 0.3789, 0.2228, 0.3869, 0.25, 0.4182, 0.2172, 0.415, 0.2228, 0.3869, 0.25, 0.3896, 0.25, 0.4182, 0.2828, 0.415, 0.2849, 0.4254, 0.25, 0.4289, 0.2828, 0.415, 0.3144, 0.4054, 0.3185, 0.4153, 0.2849, 0.4254, 0.3144, 0.4054, 0.3434, 0.3899, 0.3494, 0.3987, 0.3185, 0.4153, 0.3434, 0.3899, 0.3689, 0.3689, 0.3765, 0.3765, 0.3494, 0.3987, 0.3689, 0.3689, 0.3899, 0.3434, 0.3987, 0.3494, 0.3765, 0.3765, 0.3899, 0.3434, 0.4054, 0.3144, 0.4153, 0.3185, 0.3987, 0.3494, 0.4054, 0.3144, 0.415, 0.2828, 0.4254, 0.2849, 0.4153, 0.3185, 0.415, 0.2828, 0.4182, 0.25, 0.4289, 0.25, 0.4254, 0.2849, 0.4182, 0.25, 0.415, 0.2172, 0.4254, 0.2151, 0.4289, 0.25, 0.415, 0.2172, 0.4054, 0.1856, 0.4153, 0.1815, 0.4254, 0.2151, 0.4054, 0.1856, 0.3899, 0.1566, 0.3987, 0.1506, 0.4153, 0.1815, 0.3899, 0.1566, 0.3689, 0.1311, 0.3765, 0.1235, 0.3987, 0.1506, 0.3689, 0.1311, 0.3434, 0.1101, 0.3494, 0.1013, 0.3765, 0.1235, 0.3434, 0.1101, 0.3144, 0.0946, 0.3185, 0.08474, 0.3494, 0.1013, 0.3144, 0.0946, 0.2828, 0.08503, 0.2849, 0.07456, 0.3185, 0.08474, 0.2828, 0.08503, 0.25, 0.0818, 0.25, 0.07112, 0.2849, 0.07456, 0.25, 0.0818, 0.2172, 0.08503, 0.2151, 0.07456, 0.25, 0.07112, 0.2172, 0.08503, 0.1856, 0.0946, 0.1815, 0.08474, 0.2151, 0.07456, 0.1856, 0.0946, 0.1566, 0.1101, 0.1506, 0.1013, 0.1815, 0.08474, 0.1566, 0.1101, 0.1311, 0.1311, 0.1235, 0.1235, 0.1506, 0.1013, 0.1311, 0.1311, 0.1101, 0.1566, 0.1013, 0.1506, 0.1235, 0.1235, 0.1101, 0.1566, 0.0946, 0.1856, 0.08474, 0.1815, 0.1013, 0.1506, 0.0946, 0.1856, 0.08503, 0.2172, 0.07456, 0.2151, 0.08474, 0.1815, 0.08503, 0.2172, 0.0818, 0.25, 0.07112, 0.25, 0.07456, 0.2151, 0.0818, 0.25, 0.08503, 0.2828, 0.07456, 0.2849, 0.07112, 0.25, 0.08503, 0.2828, 0.0946, 0.3144, 0.08474, 0.3185, 0.07456, 0.2849, 0.0946, 0.3144, 0.1101, 0.3434, 0.1013, 0.3494, 0.08474, 0.3185, 0.1101, 0.3434, 0.1311, 0.3689, 0.1235, 0.3765, 0.1013, 0.3494, 0.1311, 0.3689, 0.1566, 0.3899, 0.1506, 0.3987, 0.1235, 0.3765, 0.1566, 0.3899, 0.1856, 0.4054, 0.1815, 0.4153, 0.1506, 0.3987, 0.1856, 0.4054, 0.2172, 0.415, 0.2151, 0.4254, 0.1815, 0.4153, 0.2172, 0.415, 0.25, 0.4182, 0.25, 0.4289, 0.2151, 0.4254, 0.08503, 0.2172, 0.0818, 0.25, 0.0818, 0.25, 0.08503, 0.2172, 0.1815, 0.4153, 0.1506, 0.3987, 0.1506, 0.3987, 0.1815, 0.4153, 0.3765, 0.3765, 0.3494, 0.3987, 0.3494, 0.3987, 0.3765, 0.3765, 0.0818, 0.25, 0.08503, 0.2828, 0.08503, 0.2828, 0.0818, 0.25, 0.2151, 0.4254, 0.1815, 0.4153, 0.1815, 0.4153, 0.2151, 0.4254, 0.3987, 0.3494, 0.3765, 0.3765, 0.3765, 0.3765, 0.3987, 0.3494, 0.08503, 0.2828, 0.0946, 0.3144, 0.0946, 0.3144, 0.08503, 0.2828, 0.25, 0.4289, 0.2151, 0.4254, 0.2151, 0.4254, 0.25, 0.4289, 0.4153, 0.3185, 0.3987, 0.3494, 0.3987, 0.3494, 0.4153, 0.3185, 0.0946, 0.3144, 0.1101, 0.3434, 0.1101, 0.3434, 0.0946, 0.3144, 0.25, 0.4182, 0.2828, 0.415, 0.2828, 0.415, 0.25, 0.4182, 0.4254, 0.2849, 0.4153, 0.3185, 0.4153, 0.3185, 0.4254, 0.2849, 0.1101, 0.3434, 0.1311, 0.3689, 0.1311, 0.3689, 0.1101, 0.3434, 0.2828, 0.415, 0.3144, 0.4054, 0.3144, 0.4054, 0.2828, 0.415, 0.4289, 0.25, 0.4254, 0.2849, 0.4254, 0.2849, 0.4289, 0.25, 0.1311, 0.3689, 0.1566, 0.3899, 0.1566, 0.3899, 0.1311, 0.3689, 0.3144, 0.4054, 0.3434, 0.3899, 0.3434, 0.3899, 0.3144, 0.4054, 0.4254, 0.2151, 0.4289, 0.25, 0.4289, 0.25, 0.4254, 0.2151, 0.1566, 0.3899, 0.1856, 0.4054, 0.1856, 0.4054, 0.1566, 0.3899, 0.3434, 0.3899, 0.3689, 0.3689, 0.3689, 0.3689, 0.3434, 0.3899, 0.4153, 0.1815, 0.4254, 0.2151, 0.4254, 0.2151, 0.4153, 0.1815, 0.1856, 0.4054, 0.2172, 0.415, 0.2172, 0.415, 0.1856, 0.4054, 0.3689, 0.3689, 0.3899, 0.3434, 0.3899, 0.3434, 0.3689, 0.3689, 0.3987, 0.1506, 0.4153, 0.1815, 0.4153, 0.1815, 0.3987, 0.1506, 0.2172, 0.415, 0.25, 0.4182, 0.25, 0.4182, 0.2172, 0.415, 0.3899, 0.3434, 0.4054, 0.3144, 0.4054, 0.3144, 0.3899, 0.3434, 0.3765, 0.1235, 0.3987, 0.1506, 0.3987, 0.1506, 0.3765, 0.1235, 0.4054, 0.3144, 0.415, 0.2828, 0.415, 0.2828, 0.4054, 0.3144, 0.3494, 0.1013, 0.3765, 0.1235, 0.3765, 0.1235, 0.3494, 0.1013, 0.415, 0.2828, 0.4182, 0.25, 0.4182, 0.25, 0.415, 0.2828, 0.3185, 0.08474, 0.3494, 0.1013, 0.3494, 0.1013, 0.3185, 0.08474, 0.4182, 0.25, 0.415, 0.2172, 0.415, 0.2172, 0.4182, 0.25])
me_cylinder.materials.append(mat_base_aspiradora)
me_cylinder.materials.append(mat_principal_aspiradora)
me_cylinder.materials.append(mat_anillo_aspiradora)
me_cylinder.use_remesh_fix_poles = True
me_cylinder.use_remesh_preserve_attributes = False
me_cylinder.use_mirror_vertex_groups = False
me_cylinder.update()
me_circle = bpy.data.meshes.new('Circle')
me_circle.from_pydata([(0.0, 0.5499, 0.0), (-0.2386, 0.4954, 0.0), (-0.4299, 0.3428, 0.0), (-0.5361, 0.1224, 0.0), (-0.5361, -0.1224, 0.0), (-0.4299, -0.3428, 0.0), (-0.2386, -0.4954, 0.0), (-8.303e-08, -0.5499, 0.0), (0.2386, -0.4954, 0.0), (0.4299, -0.3428, 0.0), (0.5361, -0.1224, 0.0), (0.5361, 0.1224, 0.0), (0.4299, 0.3428, 0.0), (0.2386, 0.4954, 0.0), (-3.632e-08, 0.1427, 0.0), (-0.06191, 0.1286, 0.0), (-0.1116, 0.08897, 0.0), (-0.1391, 0.03175, 0.0), (-0.1391, -0.03175, 0.0), (-0.1116, -0.08897, 0.0), (-0.06191, -0.1286, 0.0), (-5.787e-08, -0.1427, 0.0), (0.06191, -0.1286, 0.0), (0.1116, -0.08897, 0.0), (0.1391, -0.03175, 0.0), (0.1391, 0.03175, 0.0), (0.1116, 0.08897, 0.0), (0.06191, 0.1286, 0.0), (0.0, 0.5499, -0.04524), (-0.2386, 0.4954, -0.04524), (-0.4299, 0.3428, -0.04524), (-0.5361, 0.1224, -0.04524), (-0.5361, -0.1224, -0.04524), (-0.4299, -0.3428, -0.04524), (-0.2386, -0.4954, -0.04524), (-8.303e-08, -0.5499, -0.04524), (0.2386, -0.4954, -0.04524), (0.4299, -0.3428, -0.04524), (0.5361, -0.1224, -0.04524), (0.5361, 0.1224, -0.04524), (0.4299, 0.3428, -0.04524), (0.2386, 0.4954, -0.04524), (-3.632e-08, 0.1427, -0.04524), (-0.06191, 0.1286, -0.04524), (-0.1116, 0.08897, -0.04524), (-0.1391, 0.03175, -0.04524), (-0.1391, -0.03175, -0.04524), (-0.1116, -0.08897, -0.04524), (-0.06191, -0.1286, -0.04524), (-5.787e-08, -0.1427, -0.04524), (0.06191, -0.1286, -0.04524), (0.1116, -0.08897, -0.04524), (0.1391, -0.03175, -0.04524), (0.1391, 0.03175, -0.04524), (0.1116, 0.08897, -0.04524), (0.06191, 0.1286, -0.04524)], [], [(13, 27, 14, 0), (11, 25, 26, 12), (9, 23, 24, 10), (7, 21, 22, 8), (5, 19, 20, 6), (3, 17, 18, 4), (1, 15, 16, 2), (17, 16, 15, 14, 27, 26, 25, 24, 23, 22, 21, 20, 19, 18), (41, 28, 42, 55), (39, 40, 54, 53), (37, 38, 52, 51), (35, 36, 50, 49), (33, 34, 48, 47), (31, 32, 46, 45), (29, 30, 44, 43), (45, 46, 47, 48, 49, 50, 51, 52, 53, 54, 55, 42, 43, 44), (12, 26, 54, 40), (11, 12, 40, 39), (23, 9, 37, 51), (18, 19, 47, 46), (10, 24, 52, 38), (13, 0, 28, 41), (16, 17, 45, 44), (21, 7, 35, 49), (1, 2, 30, 29), (8, 22, 50, 36), (14, 15, 43, 42), (19, 5, 33, 47), (3, 4, 32, 31), (6, 20, 48, 34), (26, 27, 55, 54), (17, 3, 31, 45), (5, 6, 34, 33), (4, 18, 46, 32), (24, 25, 53, 52), (15, 1, 29, 43), (7, 8, 36, 35), (2, 16, 44, 30), (27, 13, 41, 55), (22, 23, 51, 50), (0, 14, 42, 28), (9, 10, 38, 37), (25, 11, 39, 53), (20, 21, 49, 48)])
_uv = me_circle.uv_layers.new(name='UVMap')
_uv.uv.foreach_set('vector', [0.0, 0.0, 0.0, 0.0, 0.0, 0.0, 0.0, 0.0, 0.0, 0.0, 0.0, 0.0, 0.0, 0.0, 0.0, 0.0, 0.0, 0.0, 0.0, 0.0, 0.0, 0.0, 0.0, 0.0, 0.0, 0.0, 0.0, 0.0, 0.0, 0.0, 0.0, 0.0, 0.0, 0.0, 0.0, 0.0, 0.0, 0.0, 0.0, 0.0, 0.0, 0.0, 0.0, 0.0, 0.0, 0.0, 0.0, 0.0, 0.0, 0.0, 0.0, 0.0, 0.0, 0.0, 0.0, 0.0, 0.0, 0.0, 0.0, 0.0, 0.0, 0.0, 0.0, 0.0, 0.0, 0.0, 0.0, 0.0, 0.0, 0.0, 0.0, 0.0, 0.0, 0.0, 0.0, 0.0, 0.0, 0.0, 0.0, 0.0, 0.0, 0.0, 0.0, 0.0, 0.0, 0.0, 0.0, 0.0, 0.0, 0.0, 0.0, 0.0, 0.0, 0.0, 0.0, 0.0, 0.0, 0.0, 0.0, 0.0, 0.0, 0.0, 0.0, 0.0, 0.0, 0.0, 0.0, 0.0, 0.0, 0.0, 0.0, 0.0, 0.0, 0.0, 0.0, 0.0, 0.0, 0.0, 0.0, 0.0, 0.0, 0.0, 0.0, 0.0, 0.0, 0.0, 0.0, 0.0, 0.0, 0.0, 0.0, 0.0, 0.0, 0.0, 0.0, 0.0, 0.0, 0.0, 0.0, 0.0, 0.0, 0.0, 0.0, 0.0, 0.0, 0.0, 0.0, 0.0, 0.0, 0.0, 0.0, 0.0, 0.0, 0.0, 0.0, 0.0, 0.0, 0.0, 0.0, 0.0, 0.0, 0.0, 0.0, 0.0, 0.0, 0.0, 0.0, 0.0, 0.0, 0.0, 0.0, 0.0, 0.0, 0.0, 0.0, 0.0, 0.0, 0.0, 0.0, 0.0, 0.0, 0.0, 0.0, 0.0, 0.0, 0.0, 0.0, 0.0, 0.0, 0.0, 0.0, 0.0, 0.0, 0.0, 0.0, 0.0, 0.0, 0.0, 0.0, 0.0, 0.0, 0.0, 0.0, 0.0, 0.0, 0.0, 0.0, 0.0, 0.0, 0.0, 0.0, 0.0, 0.0, 0.0, 0.0, 0.0, 0.0, 0.0, 0.0, 0.0, 0.0, 0.0, 0.0, 0.0, 0.0, 0.0, 0.0, 0.0, 0.0, 0.0, 0.0, 0.0, 0.0, 0.0, 0.0, 0.0, 0.0, 0.0, 0.0, 0.0, 0.0, 0.0, 0.0, 0.0, 0.0, 0.0, 0.0, 0.0, 0.0, 0.0, 0.0, 0.0, 0.0, 0.0, 0.0, 0.0, 0.0, 0.0, 0.0, 0.0, 0.0, 0.0, 0.0, 0.0, 0.0, 0.0, 0.0, 0.0, 0.0, 0.0, 0.0, 0.0, 0.0, 0.0, 0.0, 0.0, 0.0, 0.0, 0.0, 0.0, 0.0, 0.0, 0.0, 0.0, 0.0, 0.0, 0.0, 0.0, 0.0, 0.0, 0.0, 0.0, 0.0, 0.0, 0.0, 0.0, 0.0, 0.0, 0.0, 0.0, 0.0, 0.0, 0.0, 0.0, 0.0, 0.0, 0.0, 0.0, 0.0, 0.0, 0.0, 0.0, 0.0, 0.0, 0.0, 0.0, 0.0, 0.0, 0.0, 0.0, 0.0, 0.0, 0.0, 0.0, 0.0, 0.0, 0.0, 0.0, 0.0, 0.0, 0.0, 0.0, 0.0, 0.0, 0.0, 0.0, 0.0, 0.0, 0.0, 0.0, 0.0, 0.0, 0.0, 0.0, 0.0, 0.0, 0.0, 0.0, 0.0, 0.0, 0.0, 0.0, 0.0, 0.0, 0.0, 0.0, 0.0, 0.0, 0.0, 0.0, 0.0, 0.0, 0.0, 0.0, 0.0, 0.0, 0.0, 0.0, 0.0, 0.0, 0.0, 0.0, 0.0, 0.0, 0.0, 0.0, 0.0, 0.0, 0.0, 0.0, 0.0, 0.0, 0.0, 0.0, 0.0, 0.0, 0.0, 0.0, 0.0, 0.0, 0.0, 0.0])
me_circle.materials.append(mat_helice)
me_circle.use_remesh_fix_poles = True
me_circle.use_remesh_preserve_attributes = False
me_circle.use_mirror_vertex_groups = False
me_circle.update()
me_circle_001 = bpy.data.meshes.new('Circle.001')
me_circle_001.from_pydata([(0.0, 0.5499, 0.0), (-0.2386, 0.4954, 0.0), (-0.4299, 0.3428, 0.0), (-0.5361, 0.1224, 0.0), (-0.5361, -0.1224, 0.0), (-0.4299, -0.3428, 0.0), (-0.2386, -0.4954, 0.0), (-8.303e-08, -0.5499, 0.0), (0.2386, -0.4954, 0.0), (0.4299, -0.3428, 0.0), (0.5361, -0.1224, 0.0), (0.5361, 0.1224, 0.0), (0.4299, 0.3428, 0.0), (0.2386, 0.4954, 0.0), (-3.632e-08, 0.1427, 0.0), (-0.06191, 0.1286, 0.0), (-0.1116, 0.08897, 0.0), (-0.1391, 0.03175, 0.0), (-0.1391, -0.03175, 0.0), (-0.1116, -0.08897, 0.0), (-0.06191, -0.1286, 0.0), (-5.787e-08, -0.1427, 0.0), (0.06191, -0.1286, 0.0), (0.1116, -0.08897, 0.0), (0.1391, -0.03175, 0.0), (0.1391, 0.03175, 0.0), (0.1116, 0.08897, 0.0), (0.06191, 0.1286, 0.0), (0.0, 0.5499, -0.04524), (-0.2386, 0.4954, -0.04524), (-0.4299, 0.3428, -0.04524), (-0.5361, 0.1224, -0.04524), (-0.5361, -0.1224, -0.04524), (-0.4299, -0.3428, -0.04524), (-0.2386, -0.4954, -0.04524), (-8.303e-08, -0.5499, -0.04524), (0.2386, -0.4954, -0.04524), (0.4299, -0.3428, -0.04524), (0.5361, -0.1224, -0.04524), (0.5361, 0.1224, -0.04524), (0.4299, 0.3428, -0.04524), (0.2386, 0.4954, -0.04524), (-3.632e-08, 0.1427, -0.04524), (-0.06191, 0.1286, -0.04524), (-0.1116, 0.08897, -0.04524), (-0.1391, 0.03175, -0.04524), (-0.1391, -0.03175, -0.04524), (-0.1116, -0.08897, -0.04524), (-0.06191, -0.1286, -0.04524), (-5.787e-08, -0.1427, -0.04524), (0.06191, -0.1286, -0.04524), (0.1116, -0.08897, -0.04524), (0.1391, -0.03175, -0.04524), (0.1391, 0.03175, -0.04524), (0.1116, 0.08897, -0.04524), (0.06191, 0.1286, -0.04524)], [], [(13, 27, 14, 0), (11, 25, 26, 12), (9, 23, 24, 10), (7, 21, 22, 8), (5, 19, 20, 6), (3, 17, 18, 4), (1, 15, 16, 2), (17, 16, 15, 14, 27, 26, 25, 24, 23, 22, 21, 20, 19, 18), (41, 28, 42, 55), (39, 40, 54, 53), (37, 38, 52, 51), (35, 36, 50, 49), (33, 34, 48, 47), (31, 32, 46, 45), (29, 30, 44, 43), (45, 46, 47, 48, 49, 50, 51, 52, 53, 54, 55, 42, 43, 44), (12, 26, 54, 40), (11, 12, 40, 39), (23, 9, 37, 51), (18, 19, 47, 46), (10, 24, 52, 38), (13, 0, 28, 41), (16, 17, 45, 44), (21, 7, 35, 49), (1, 2, 30, 29), (8, 22, 50, 36), (14, 15, 43, 42), (19, 5, 33, 47), (3, 4, 32, 31), (6, 20, 48, 34), (26, 27, 55, 54), (17, 3, 31, 45), (5, 6, 34, 33), (4, 18, 46, 32), (24, 25, 53, 52), (15, 1, 29, 43), (7, 8, 36, 35), (2, 16, 44, 30), (27, 13, 41, 55), (22, 23, 51, 50), (0, 14, 42, 28), (9, 10, 38, 37), (25, 11, 39, 53), (20, 21, 49, 48)])
_uv = me_circle_001.uv_layers.new(name='UVMap')
_uv.uv.foreach_set('vector', [0.0, 0.0, 0.0, 0.0, 0.0, 0.0, 0.0, 0.0, 0.0, 0.0, 0.0, 0.0, 0.0, 0.0, 0.0, 0.0, 0.0, 0.0, 0.0, 0.0, 0.0, 0.0, 0.0, 0.0, 0.0, 0.0, 0.0, 0.0, 0.0, 0.0, 0.0, 0.0, 0.0, 0.0, 0.0, 0.0, 0.0, 0.0, 0.0, 0.0, 0.0, 0.0, 0.0, 0.0, 0.0, 0.0, 0.0, 0.0, 0.0, 0.0, 0.0, 0.0, 0.0, 0.0, 0.0, 0.0, 0.0, 0.0, 0.0, 0.0, 0.0, 0.0, 0.0, 0.0, 0.0, 0.0, 0.0, 0.0, 0.0, 0.0, 0.0, 0.0, 0.0, 0.0, 0.0, 0.0, 0.0, 0.0, 0.0, 0.0, 0.0, 0.0, 0.0, 0.0, 0.0, 0.0, 0.0, 0.0, 0.0, 0.0, 0.0, 0.0, 0.0, 0.0, 0.0, 0.0, 0.0, 0.0, 0.0, 0.0, 0.0, 0.0, 0.0, 0.0, 0.0, 0.0, 0.0, 0.0, 0.0, 0.0, 0.0, 0.0, 0.0, 0.0, 0.0, 0.0, 0.0, 0.0, 0.0, 0.0, 0.0, 0.0, 0.0, 0.0, 0.0, 0.0, 0.0, 0.0, 0.0, 0.0, 0.0, 0.0, 0.0, 0.0, 0.0, 0.0, 0.0, 0.0, 0.0, 0.0, 0.0, 0.0, 0.0, 0.0, 0.0, 0.0, 0.0, 0.0, 0.0, 0.0, 0.0, 0.0, 0.0, 0.0, 0.0, 0.0, 0.0, 0.0, 0.0, 0.0, 0.0, 0.0, 0.0, 0.0, 0.0, 0.0, 0.0, 0.0, 0.0, 0.0, 0.0, 0.0, 0.0, 0.0, 0.0, 0.0, 0.0, 0.0, 0.0, 0.0, 0.0, 0.0, 0.0, 0.0, 0.0, 0.0, 0.0, 0.0, 0.0, 0.0, 0.0, 0.0, 0.0, 0.0, 0.0, 0.0, 0.0, 0.0, 0.0, 0.0, 0.0, 0.0, 0.0, 0.0, 0.0, 0.0, 0.0, 0.0, 0.0, 0.0, 0.0, 0.0, 0.0, 0.0, 0.0, 0.0, 0.0, 0.0, 0.0, 0.0, 0.0, 0.0, 0.0, 0.0, 0.0, 0.0, 0.0, 0.0, 0.0, 0.0, 0.0, 0.0, 0.0, 0.0, 0.0, 0.0, 0.0, 0.0, 0.0, 0.0, 0.0, 0.0, 0.0, 0.0, 0.0, 0.0, 0.0, 0.0, 0.0, 0.0, 0.0, 0.0, 0.0, 0.0, 0.0, 0.0, 0.0, 0.0, 0.0, 0.0, 0.0, 0.0, 0.0, 0.0, 0.0, 0.0, 0.0, 0.0, 0.0, 0.0, 0.0, 0.0, 0.0, 0.0, 0.0, 0.0, 0.0, 0.0, 0.0, 0.0, 0.0, 0.0, 0.0, 0.0, 0.0, 0.0, 0.0, 0.0, 0.0, 0.0, 0.0, 0.0, 0.0, 0.0, 0.0, 0.0, 0.0, 0.0, 0.0, 0.0, 0.0, 0.0, 0.0, 0.0, 0.0, 0.0, 0.0, 0.0, 0.0, 0.0, 0.0, 0.0, 0.0, 0.0, 0.0, 0.0, 0.0, 0.0, 0.0, 0.0, 0.0, 0.0, 0.0, 0.0, 0.0, 0.0, 0.0, 0.0, 0.0, 0.0, 0.0, 0.0, 0.0, 0.0, 0.0, 0.0, 0.0, 0.0, 0.0, 0.0, 0.0, 0.0, 0.0, 0.0, 0.0, 0.0, 0.0, 0.0, 0.0, 0.0, 0.0, 0.0, 0.0, 0.0, 0.0, 0.0, 0.0, 0.0, 0.0, 0.0, 0.0, 0.0, 0.0, 0.0, 0.0, 0.0, 0.0, 0.0, 0.0, 0.0, 0.0, 0.0, 0.0, 0.0, 0.0, 0.0, 0.0, 0.0, 0.0, 0.0, 0.0, 0.0, 0.0, 0.0, 0.0, 0.0, 0.0, 0.0, 0.0, 0.0, 0.0, 0.0])
me_circle_001.materials.append(mat_helice)
me_circle_001.use_remesh_fix_poles = True
me_circle_001.use_remesh_preserve_attributes = False
me_circle_001.use_mirror_vertex_groups = False
me_circle_001.update()

# ---- objects
ob_robot_bombardero = bpy.data.objects.new('robot bombardero', me_cylinder)
ob_helice_1 = bpy.data.objects.new('helice 1', me_circle)
ob_helice_2 = bpy.data.objects.new('helice 2', me_circle_001)

# ---- transforms, parenting, visibility, modifiers, constraints
ob_robot_bombardero.location = (0.0, 8.343e-08, -0.6)
ob_robot_bombardero.lineart.crease_threshold = 0.0
ob_helice_1.location = (-0.7354, 0.0, -0.3625)
ob_helice_1.lineart.crease_threshold = 0.0
ob_helice_2.location = (0.7354, 0.0, -0.3625)
ob_helice_2.lineart.crease_threshold = 0.0

# ---- collection membership
col_collection.objects.link(ob_robot_bombardero)
col_collection.objects.link(ob_helice_1)
col_collection.objects.link(ob_helice_2)

# ---- scene / render settings (as saved in the file)
scene.frame_start = 1; scene.frame_end = 61; scene.frame_set(1)
scene.render.engine = 'BLENDER_EEVEE_NEXT'
scene.cycles.use_denoising = False
scene.cycles.samples = 128
scene.cycles.sampling_pattern = 'TABULATED_SOBOL'
scene.cycles.use_adaptive_sampling = False
scene.cycles.use_light_tree = False
scene.view_settings.view_transform = 'Filmic'
bpy.context.view_layer.update()

# ---- added for rendering (the .blend has no active camera and no usable light): camera, sun
cam_auto = bpy.data.cameras.new('AutoCamera')
cam_auto.lens = 50.0
cam_auto.sensor_width = 36.0
cam_auto.clip_end = 1000.0
ob_auto_camera = bpy.data.objects.new('AutoCamera', cam_auto)
scene.collection.objects.link(ob_auto_camera)
ob_auto_camera.location = (3.43935, -4.12722, 3.25914)
ob_auto_camera.rotation_euler = (1.09748, -7.21219e-08, 0.694738)
scene.camera = ob_auto_camera
light_auto_sun = bpy.data.lights.new('AutoSun', 'SUN')
light_auto_sun.energy = 3.0
light_auto_sun.angle = 0.0523599
ob_auto_sun = bpy.data.objects.new('AutoSun', light_auto_sun)
scene.collection.objects.link(ob_auto_sun)
ob_auto_sun.rotation_euler = (0.872665, 0.174533, 0.523599)
bpy.context.view_layer.update()
